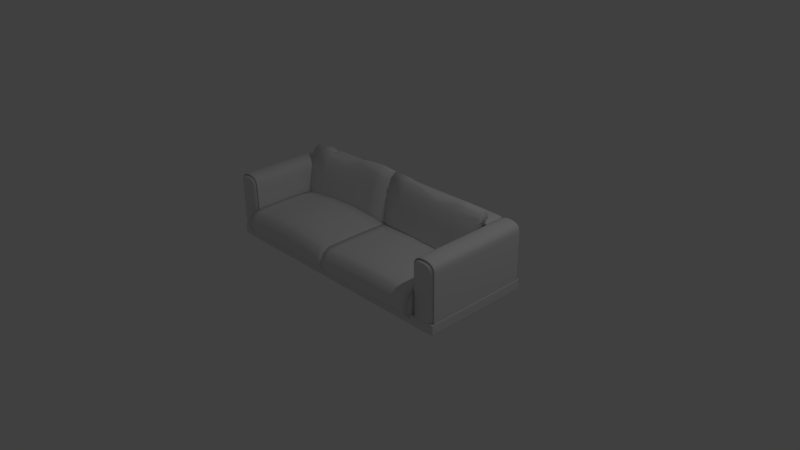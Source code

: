 # Source: Couch.blend  (saved by Blender 2.76.0; exported with 4.5.12 LTS)
import bpy
from mathutils import Matrix  # noqa: F401  (used for matrix-valued properties, if any)

bpy.ops.wm.read_factory_settings(use_empty=True)
scene = bpy.context.scene
scene.name = 'Scene'

# ---- collections
col_collection_1 = bpy.data.collections.new('Collection 1'); scene.collection.children.link(col_collection_1)
col_collection_10 = bpy.data.collections.new('Collection 10'); scene.collection.children.link(col_collection_10)

# ---- materials (node trees are filled in below, after node groups)
mat_material = bpy.data.materials.new('Material')
mat_material.alpha_threshold = 0.0
mat_material.use_transparent_shadow = False
mat_material.roughness = 0.5
mat_material.line_color = (0.0, 0.0, 0.0, 1.0)

# ---- material node trees

# ---- world
world_world = bpy.data.worlds.new('World'); scene.world = world_world
world_world.color = (0.05088, 0.05088, 0.05088)
world_world.use_sun_shadow = False
world_world.sun_shadow_jitter_overblur = 0.0
world_world.cycles.sampling_method = 'MANUAL'
world_world.cycles.sample_map_resolution = 256

# ---- cameras
cam_camera = bpy.data.cameras.new('Camera')
cam_camera.clip_end = 100.0
cam_camera.lens = 35.0
cam_camera.sensor_width = 32.0
cam_camera.sensor_height = 18.0
cam_camera.ortho_scale = 7.314
cam_camera.dof.focus_distance = 0.0
cam_camera.dof.aperture_fstop = 128.0

# ---- lights
light_lamp = bpy.data.lights.new('Lamp', 'POINT')
light_lamp.transmission_factor = 0.0
light_lamp.cutoff_distance = 30.0
light_lamp.energy = 100.0
light_lamp.shadow_buffer_clip_start = 1.001
light_lamp.shadow_soft_size = 0.1
light_lamp.shadow_maximum_resolution = 0.006
light_lamp.use_absolute_resolution = True
light_lamp.cycles.use_multiple_importance_sampling = False

# ---- meshes
me_cube_011 = bpy.data.meshes.new('Cube.011')
me_cube_011.from_pydata([(-1.481, -0.7448, 0.07231), (-1.481, -0.7448, 0.8171), (-1.481, 0.7448, 0.07231), (-1.481, 0.7448, 0.8171), (-1.779, -0.7448, 0.07231), (-1.779, -0.7448, 0.8171), (-1.779, 0.7448, 0.07231), (-1.779, 0.7448, 0.8171), (-1.481, -0.7448, 0.2213), (-1.481, -0.7448, 0.3702), (-1.481, -0.7448, 0.5192), (-1.481, -0.7448, 0.6681), (-1.481, 0.7448, 0.6681), (-1.481, 0.7448, 0.5192), (-1.481, 0.7448, 0.3702), (-1.481, 0.7448, 0.2213), (-1.779, 0.7448, 0.6681), (-1.779, 0.7448, 0.5192), (-1.779, 0.7448, 0.3702), (-1.779, 0.7448, 0.2213), (-1.779, -0.7448, 0.6681), (-1.779, -0.7448, 0.5192), (-1.779, -0.7448, 0.3702), (-1.779, -0.7448, 0.2213), (-1.481, -0.7171, 0.8171), (-1.481, -0.7171, 0.07231), (-1.779, -0.7171, 0.8171), (-1.779, -0.7171, 0.07231), (-1.779, -0.7171, 0.6681), (-1.779, -0.7171, 0.5192), (-1.779, -0.7171, 0.3702), (-1.779, -0.7171, 0.2213), (-1.481, -0.7171, 0.6681), (-1.481, -0.7171, 0.5192), (-1.481, -0.7171, 0.3702), (-1.481, -0.7171, 0.2213), (-1.481, 0.717, 0.8171), (-1.779, 0.717, 0.07231), (-1.779, 0.717, 0.6681), (-1.779, 0.717, 0.5192), (-1.779, 0.717, 0.3702), (-1.779, 0.717, 0.2213), (-1.481, 0.717, 0.07231), (-1.779, 0.717, 0.8171), (-1.481, 0.717, 0.6681), (-1.481, 0.717, 0.5192), (-1.481, 0.717, 0.3702), (-1.481, 0.717, 0.2213), (-1.481, 0.7448, 0.08423), (-1.779, 0.7448, 0.08423), (-1.779, -0.7448, 0.08423), (-1.481, -0.7448, 0.08423), (-1.779, -0.7171, 0.08423), (-1.481, -0.7171, 0.08423), (-1.779, 0.717, 0.08423), (-1.481, 0.717, 0.08423)], [], [(55, 42, 2, 48), (48, 2, 6, 49), (52, 27, 4, 50), (50, 4, 0, 51), (42, 37, 6, 2), (43, 36, 3, 7), (5, 20, 11, 1), (20, 21, 10, 11), (21, 22, 9, 10), (22, 23, 8, 9), (26, 28, 20, 5), (28, 29, 21, 20), (29, 30, 22, 21), (30, 31, 23, 22), (3, 12, 16, 7), (12, 13, 17, 16), (13, 14, 18, 17), (14, 15, 19, 18), (36, 44, 12, 3), (44, 45, 13, 12), (45, 46, 14, 13), (46, 47, 15, 14), (9, 8, 35, 34), (10, 9, 34, 33), (11, 10, 33, 32), (1, 11, 32, 24), (40, 41, 31, 30), (39, 40, 30, 29), (38, 39, 29, 28), (43, 38, 28, 26), (5, 1, 24, 26), (0, 4, 27, 25), (54, 37, 27, 52), (51, 0, 25, 53), (49, 6, 37, 54), (7, 16, 38, 43), (16, 17, 39, 38), (17, 18, 40, 39), (18, 19, 41, 40), (34, 35, 47, 46), (33, 34, 46, 45), (32, 33, 45, 44), (24, 32, 44, 36), (26, 24, 36, 43), (25, 27, 37, 42), (53, 25, 42, 55), (35, 53, 55, 47), (19, 49, 54, 41), (8, 51, 53, 35), (41, 54, 52, 31), (23, 50, 51, 8), (31, 52, 50, 23), (15, 48, 49, 19), (47, 55, 48, 15)])
me_cube_011.polygons.foreach_set('use_smooth', [True] * 54)
me_cube_011.use_remesh_preserve_volume = False
me_cube_011.use_remesh_preserve_attributes = False
me_cube_011.use_mirror_vertex_groups = False
me_cube_011.update()
me_cube_010 = bpy.data.meshes.new('Cube.010')
me_cube_010.from_pydata([(-1.485, -0.6861, 0.08257), (-1.512, -0.6861, 0.7799), (-1.482, 0.6861, 0.07406), (-1.51, 0.6861, 0.7865), (-1.775, -0.6861, 0.08257), (-1.749, -0.6861, 0.7799), (-1.778, 0.6861, 0.07406), (-1.751, 0.6861, 0.7865), (-1.485, -0.6861, 0.2277), (-1.485, -0.6861, 0.3728), (-1.485, -0.6861, 0.5179), (-1.485, -0.6861, 0.663), (-1.482, 0.6861, 0.6671), (-1.482, 0.6861, 0.5188), (-1.482, 0.6861, 0.3706), (-1.482, 0.6861, 0.2223), (-1.778, 0.6861, 0.6671), (-1.778, 0.6861, 0.5188), (-1.778, 0.6861, 0.3706), (-1.778, 0.6861, 0.2223), (-1.775, -0.6861, 0.663), (-1.775, -0.6861, 0.5179), (-1.775, -0.6861, 0.3728), (-1.775, -0.6861, 0.2277), (-1.51, -0.6606, 0.7865), (-1.482, -0.6606, 0.07406), (-1.751, -0.6606, 0.7865), (-1.778, -0.6606, 0.07406), (-1.778, -0.6606, 0.6671), (-1.778, -0.6606, 0.5188), (-1.778, -0.6606, 0.3706), (-1.778, -0.6606, 0.2223), (-1.482, -0.6606, 0.6671), (-1.482, -0.6606, 0.5188), (-1.482, -0.6606, 0.3706), (-1.482, -0.6606, 0.2223), (-1.51, 0.6605, 0.7865), (-1.778, 0.6605, 0.07406), (-1.778, 0.6605, 0.6671), (-1.778, 0.6605, 0.5188), (-1.778, 0.6605, 0.3706), (-1.778, 0.6605, 0.2223), (-1.482, 0.6605, 0.07406), (-1.751, 0.6605, 0.7865), (-1.482, 0.6605, 0.6671), (-1.482, 0.6605, 0.5188), (-1.482, 0.6605, 0.3706), (-1.482, 0.6605, 0.2223), (-1.482, 0.6861, 0.08592), (-1.778, 0.6861, 0.08592), (-1.775, -0.6861, 0.09418), (-1.485, -0.6861, 0.09418), (-1.778, -0.6606, 0.08592), (-1.482, -0.6606, 0.08592), (-1.778, 0.6605, 0.08592), (-1.482, 0.6605, 0.08592), (-1.581, 0.6861, 0.8154), (-1.679, 0.6861, 0.8154), (-1.678, -0.6861, 0.8082), (-1.582, -0.6861, 0.8082), (-1.679, -0.6606, 0.8154), (-1.581, -0.6606, 0.8154), (-1.679, 0.6605, 0.8154), (-1.581, 0.6605, 0.8154), (-1.778, 0.6861, 0.7412), (-1.775, -0.6861, 0.7356), (-1.778, -0.6606, 0.7412), (-1.778, 0.6605, 0.7412), (-1.485, -0.6861, 0.7356), (-1.482, 0.6861, 0.7412), (-1.482, -0.6606, 0.7412), (-1.482, 0.6605, 0.7412), (-1.482, 0.3963, 0.07406), (-1.482, 0.1321, 0.07406), (-1.482, -0.1321, 0.07406), (-1.482, -0.3964, 0.07406), (-1.751, 0.3963, 0.7865), (-1.751, 0.1321, 0.7865), (-1.751, -0.1321, 0.7865), (-1.751, -0.3964, 0.7865), (-1.482, 0.3963, 0.6671), (-1.482, 0.1321, 0.6671), (-1.482, -0.1321, 0.6671), (-1.482, -0.3964, 0.6671), (-1.482, 0.3963, 0.5188), (-1.482, 0.1321, 0.5188), (-1.482, -0.1321, 0.5188), (-1.482, -0.3964, 0.5188), (-1.482, 0.3963, 0.3706), (-1.482, 0.1321, 0.3706), (-1.482, -0.1321, 0.3706), (-1.482, -0.3964, 0.3706), (-1.482, 0.3963, 0.2223), (-1.482, 0.1321, 0.2223), (-1.482, -0.1321, 0.2223), (-1.482, -0.3964, 0.2223), (-1.51, -0.3964, 0.7865), (-1.51, -0.1321, 0.7865), (-1.51, 0.1321, 0.7865), (-1.51, 0.3963, 0.7865), (-1.778, -0.3964, 0.07406), (-1.778, -0.1321, 0.07406), (-1.778, 0.1321, 0.07406), (-1.778, 0.3963, 0.07406), (-1.778, -0.3964, 0.6671), (-1.778, -0.1321, 0.6671), (-1.778, 0.1321, 0.6671), (-1.778, 0.3963, 0.6671), (-1.778, -0.3964, 0.5188), (-1.778, -0.1321, 0.5188), (-1.778, 0.1321, 0.5188), (-1.778, 0.3963, 0.5188), (-1.778, -0.3964, 0.3706), (-1.778, -0.1321, 0.3706), (-1.778, 0.1321, 0.3706), (-1.778, 0.3963, 0.3706), (-1.778, -0.3964, 0.2223), (-1.778, -0.1321, 0.2223), (-1.778, 0.1321, 0.2223), (-1.778, 0.3963, 0.2223), (-1.482, 0.3963, 0.08592), (-1.482, 0.1321, 0.08592), (-1.482, -0.1321, 0.08592), (-1.482, -0.3964, 0.08592), (-1.778, -0.3964, 0.08592), (-1.778, -0.1321, 0.08592), (-1.778, 0.1321, 0.08592), (-1.778, 0.3963, 0.08592), (-1.679, 0.3963, 0.8154), (-1.679, 0.1321, 0.8154), (-1.679, -0.1321, 0.8154), (-1.679, -0.3964, 0.8154), (-1.581, 0.3963, 0.8154), (-1.581, 0.1321, 0.8154), (-1.581, -0.1321, 0.8154), (-1.581, -0.3964, 0.8154), (-1.778, -0.3964, 0.7412), (-1.778, -0.1321, 0.7412), (-1.778, 0.1321, 0.7412), (-1.778, 0.3963, 0.7412), (-1.482, 0.3963, 0.7412), (-1.482, 0.1321, 0.7412), (-1.482, -0.1321, 0.7412), (-1.482, -0.3964, 0.7412), (-1.475, -0.7196, 0.7542), (-1.504, -0.7196, 0.8017), (-1.504, 0.6928, 0.8017), (-1.504, 0.7196, 0.8017), (-1.475, 0.7196, 0.06688), (-1.475, 0.7196, 0.05444), (-1.475, -0.6929, 0.05444), (-1.475, -0.7196, 0.05444), (-1.682, 0.7196, 0.8319), (-1.757, 0.7196, 0.8017), (-1.786, 0.7196, 0.06688), (-1.786, 0.7196, 0.05444), (-1.757, -0.6929, 0.8017), (-1.757, -0.7196, 0.8017), (-1.786, -0.7196, 0.06688), (-1.786, -0.7196, 0.05444), (-1.786, 0.6928, 0.05444), (-1.578, -0.7196, 0.8319), (-1.475, -0.7196, 0.06688), (-1.475, -0.7196, 0.2099), (-1.475, -0.7196, 0.3654), (-1.475, -0.7196, 0.5209), (-1.475, -0.7196, 0.6764), (-1.475, 0.7196, 0.7542), (-1.475, 0.7196, 0.6764), (-1.475, 0.7196, 0.5209), (-1.475, 0.7196, 0.3654), (-1.475, 0.7196, 0.2099), (-1.786, 0.7196, 0.7542), (-1.786, 0.7196, 0.6764), (-1.786, 0.7196, 0.5209), (-1.786, 0.7196, 0.3654), (-1.786, 0.7196, 0.2099), (-1.786, -0.7196, 0.7542), (-1.786, -0.7196, 0.6764), (-1.786, -0.7196, 0.5209), (-1.786, -0.7196, 0.3654), (-1.786, -0.7196, 0.2099), (-1.786, 0.6928, 0.6764), (-1.786, 0.6928, 0.5209), (-1.786, 0.6928, 0.3654), (-1.786, 0.6928, 0.2099), (-1.475, -0.6929, 0.6764), (-1.475, -0.6929, 0.5209), (-1.475, -0.6929, 0.3654), (-1.475, -0.6929, 0.2099), (-1.504, -0.6929, 0.8017), (-1.475, -0.4157, 0.05444), (-1.757, -0.4157, 0.8017), (-1.786, -0.6929, 0.05444), (-1.786, -0.6929, 0.6764), (-1.786, -0.6929, 0.5209), (-1.786, -0.6929, 0.3654), (-1.786, -0.6929, 0.2099), (-1.475, -0.4157, 0.6764), (-1.475, -0.4157, 0.5209), (-1.475, -0.4157, 0.3654), (-1.475, -0.4157, 0.2099), (-1.475, -0.6929, 0.7542), (-1.786, -0.6929, 0.7542), (-1.578, -0.6929, 0.8319), (-1.786, -0.6929, 0.06688), (-1.475, -0.6929, 0.06688), (-1.504, 0.4157, 0.8017), (-1.786, 0.4157, 0.05444), (-1.786, 0.4157, 0.6764), (-1.786, 0.4157, 0.5209), (-1.786, 0.4157, 0.3654), (-1.786, 0.4157, 0.2099), (-1.475, 0.6928, 0.05444), (-1.757, 0.6928, 0.8017), (-1.475, 0.6928, 0.6764), (-1.475, 0.6928, 0.5209), (-1.475, 0.6928, 0.3654), (-1.475, 0.6928, 0.2099), (-1.786, 0.6928, 0.06688), (-1.786, 0.6928, 0.7542), (-1.475, 0.6928, 0.7542), (-1.578, 0.6928, 0.8319), (-1.475, 0.6928, 0.06688), (-1.475, -0.4157, 0.06688), (-1.786, 0.4157, 0.06688), (-1.578, 0.7196, 0.8319), (-1.682, -0.7196, 0.8319), (-1.682, -0.6929, 0.8319), (-1.682, 0.6928, 0.8319), (-1.682, -0.4157, 0.8319), (-1.578, -0.4157, 0.8319), (-1.786, 0.4157, 0.7542), (-1.475, -0.4157, 0.7542), (-1.475, 0.4157, 0.05444), (-1.475, 0.1385, 0.05444), (-1.475, -0.1386, 0.05444), (-1.757, 0.4157, 0.8017), (-1.757, 0.1385, 0.8017), (-1.757, -0.1386, 0.8017), (-1.475, 0.4157, 0.6764), (-1.475, 0.1385, 0.6764), (-1.475, -0.1386, 0.6764), (-1.475, 0.4157, 0.5209), (-1.475, 0.1385, 0.5209), (-1.475, -0.1386, 0.5209), (-1.475, 0.4157, 0.3654), (-1.475, 0.1385, 0.3654), (-1.475, -0.1386, 0.3654), (-1.475, 0.4157, 0.2099), (-1.475, 0.1385, 0.2099), (-1.475, -0.1386, 0.2099), (-1.504, -0.4157, 0.8017), (-1.504, -0.1386, 0.8017), (-1.504, 0.1385, 0.8017), (-1.786, -0.4157, 0.05444), (-1.786, -0.1386, 0.05444), (-1.786, 0.1385, 0.05444), (-1.786, -0.4157, 0.6764), (-1.786, -0.1386, 0.6764), (-1.786, 0.1385, 0.6764), (-1.786, -0.4157, 0.5209), (-1.786, -0.1386, 0.5209), (-1.786, 0.1385, 0.5209), (-1.786, -0.4157, 0.3654), (-1.786, -0.1386, 0.3654), (-1.786, 0.1385, 0.3654), (-1.786, -0.4157, 0.2099), (-1.786, -0.1386, 0.2099), (-1.786, 0.1385, 0.2099), (-1.475, 0.4157, 0.06688), (-1.475, 0.1385, 0.06688), (-1.475, -0.1386, 0.06688), (-1.786, -0.4157, 0.06688), (-1.786, -0.1386, 0.06688), (-1.786, 0.1385, 0.06688), (-1.682, 0.4157, 0.8319), (-1.682, 0.1385, 0.8319), (-1.682, -0.1386, 0.8319), (-1.578, 0.4157, 0.8319), (-1.578, 0.1385, 0.8319), (-1.578, -0.1386, 0.8319), (-1.786, -0.4157, 0.7542), (-1.786, -0.1386, 0.7542), (-1.786, 0.1385, 0.7542), (-1.475, 0.4157, 0.7542), (-1.475, 0.1385, 0.7542), (-1.475, -0.1386, 0.7542)], [], [(55, 48, 2, 42), (52, 50, 4, 27), (63, 56, 3, 36), (66, 65, 20, 28), (28, 20, 21, 29), (29, 21, 22, 30), (30, 22, 23, 31), (71, 69, 12, 44), (44, 12, 13, 45), (45, 13, 14, 46), (46, 14, 15, 47), (9, 34, 35, 8), (10, 33, 34, 9), (11, 32, 33, 10), (68, 70, 32, 11), (112, 30, 31, 116), (108, 29, 30, 112), (104, 28, 29, 108), (136, 66, 28, 104), (59, 61, 24, 1), (124, 52, 27, 100), (51, 53, 25, 0), (49, 54, 37, 6), (64, 67, 38, 16), (16, 38, 39, 17), (17, 39, 40, 18), (18, 40, 41, 19), (88, 46, 47, 92), (84, 45, 46, 88), (80, 44, 45, 84), (140, 71, 44, 80), (132, 63, 36, 99), (120, 55, 42, 72), (92, 47, 55, 120), (19, 41, 54, 49), (8, 35, 53, 51), (116, 31, 52, 124), (31, 23, 50, 52), (47, 15, 48, 55), (76, 43, 62, 128), (128, 62, 63, 132), (5, 26, 60, 58), (58, 60, 61, 59), (43, 7, 57, 62), (62, 57, 56, 63), (7, 43, 67, 64), (79, 26, 66, 136), (26, 5, 65, 66), (99, 36, 71, 140), (1, 24, 70, 68), (36, 3, 69, 71), (24, 96, 143, 70), (96, 97, 142, 143), (97, 98, 141, 142), (98, 99, 140, 141), (43, 76, 139, 67), (76, 77, 138, 139), (77, 78, 137, 138), (78, 79, 136, 137), (60, 131, 135, 61), (131, 130, 134, 135), (130, 129, 133, 134), (129, 128, 132, 133), (26, 79, 131, 60), (79, 78, 130, 131), (78, 77, 129, 130), (77, 76, 128, 129), (41, 119, 127, 54), (119, 118, 126, 127), (118, 117, 125, 126), (117, 116, 124, 125), (35, 95, 123, 53), (95, 94, 122, 123), (94, 93, 121, 122), (93, 92, 120, 121), (53, 123, 75, 25), (123, 122, 74, 75), (122, 121, 73, 74), (121, 120, 72, 73), (61, 135, 96, 24), (135, 134, 97, 96), (134, 133, 98, 97), (133, 132, 99, 98), (70, 143, 83, 32), (143, 142, 82, 83), (142, 141, 81, 82), (141, 140, 80, 81), (32, 83, 87, 33), (83, 82, 86, 87), (82, 81, 85, 86), (81, 80, 84, 85), (33, 87, 91, 34), (87, 86, 90, 91), (86, 85, 89, 90), (85, 84, 88, 89), (34, 91, 95, 35), (91, 90, 94, 95), (90, 89, 93, 94), (89, 88, 92, 93), (54, 127, 103, 37), (127, 126, 102, 103), (126, 125, 101, 102), (125, 124, 100, 101), (67, 139, 107, 38), (139, 138, 106, 107), (138, 137, 105, 106), (137, 136, 104, 105), (38, 107, 111, 39), (107, 106, 110, 111), (106, 105, 109, 110), (105, 104, 108, 109), (39, 111, 115, 40), (111, 110, 114, 115), (110, 109, 113, 114), (109, 108, 112, 113), (40, 115, 119, 41), (115, 114, 118, 119), (114, 113, 117, 118), (113, 112, 116, 117), (223, 213, 149, 148), (205, 193, 159, 158), (222, 146, 147, 226), (203, 194, 178, 177), (194, 195, 179, 178), (195, 196, 180, 179), (196, 197, 181, 180), (221, 215, 168, 167), (215, 216, 169, 168), (216, 217, 170, 169), (217, 218, 171, 170), (164, 163, 189, 188), (165, 164, 188, 187), (166, 165, 187, 186), (144, 166, 186, 202), (264, 267, 197, 196), (261, 264, 196, 195), (258, 261, 195, 194), (282, 258, 194, 203), (161, 145, 190, 204), (273, 255, 193, 205), (162, 151, 150, 206), (154, 155, 160, 219), (172, 173, 182, 220), (173, 174, 183, 182), (174, 175, 184, 183), (175, 176, 185, 184), (246, 249, 218, 217), (243, 246, 217, 216), (240, 243, 216, 215), (285, 240, 215, 221), (279, 207, 146, 222), (270, 234, 213, 223), (249, 270, 223, 218), (176, 154, 219, 185), (163, 162, 206, 189), (267, 273, 205, 197), (197, 205, 158, 181), (218, 223, 148, 171), (237, 276, 229, 214), (276, 279, 222, 229), (157, 227, 228, 156), (227, 161, 204, 228), (214, 229, 152, 153), (229, 222, 226, 152), (153, 172, 220, 214), (192, 282, 203, 156), (156, 203, 177, 157), (207, 285, 221, 146), (145, 144, 202, 190), (146, 221, 167, 147), (190, 202, 233, 252), (252, 233, 287, 253), (253, 287, 286, 254), (254, 286, 285, 207), (214, 220, 232, 237), (237, 232, 284, 238), (238, 284, 283, 239), (239, 283, 282, 192), (228, 204, 231, 230), (230, 231, 281, 278), (278, 281, 280, 277), (277, 280, 279, 276), (156, 228, 230, 192), (192, 230, 278, 239), (239, 278, 277, 238), (238, 277, 276, 237), (185, 219, 225, 212), (212, 225, 275, 269), (269, 275, 274, 268), (268, 274, 273, 267), (189, 206, 224, 201), (201, 224, 272, 251), (251, 272, 271, 250), (250, 271, 270, 249), (206, 150, 191, 224), (224, 191, 236, 272), (272, 236, 235, 271), (271, 235, 234, 270), (204, 190, 252, 231), (231, 252, 253, 281), (281, 253, 254, 280), (280, 254, 207, 279), (202, 186, 198, 233), (233, 198, 242, 287), (287, 242, 241, 286), (286, 241, 240, 285), (186, 187, 199, 198), (198, 199, 245, 242), (242, 245, 244, 241), (241, 244, 243, 240), (187, 188, 200, 199), (199, 200, 248, 245), (245, 248, 247, 244), (244, 247, 246, 243), (188, 189, 201, 200), (200, 201, 251, 248), (248, 251, 250, 247), (247, 250, 249, 246), (219, 160, 208, 225), (225, 208, 257, 275), (275, 257, 256, 274), (274, 256, 255, 273), (220, 182, 209, 232), (232, 209, 260, 284), (284, 260, 259, 283), (283, 259, 258, 282), (182, 183, 210, 209), (209, 210, 263, 260), (260, 263, 262, 259), (259, 262, 261, 258), (183, 184, 211, 210), (210, 211, 266, 263), (263, 266, 265, 262), (262, 265, 264, 261), (184, 185, 212, 211), (211, 212, 269, 266), (266, 269, 268, 265), (265, 268, 267, 264), (6, 155, 154, 49), (102, 257, 208, 103), (17, 174, 173, 16), (18, 175, 174, 17), (50, 158, 159, 4), (19, 176, 175, 18), (11, 166, 144, 68), (37, 160, 155, 6), (75, 191, 150, 25), (65, 177, 178, 20), (3, 147, 167, 69), (1, 145, 161, 59), (2, 149, 213, 42), (20, 178, 179, 21), (51, 162, 163, 8), (4, 159, 193, 27), (21, 179, 180, 22), (8, 163, 164, 9), (22, 180, 181, 23), (9, 164, 165, 10), (15, 171, 148, 48), (10, 165, 166, 11), (68, 144, 145, 1), (56, 226, 147, 3), (49, 154, 176, 19), (69, 167, 168, 12), (64, 172, 153, 7), (57, 152, 226, 56), (42, 213, 234, 72), (23, 181, 158, 50), (12, 168, 169, 13), (5, 157, 177, 65), (48, 148, 149, 2), (58, 227, 157, 5), (72, 234, 235, 73), (27, 193, 255, 100), (0, 151, 162, 51), (13, 169, 170, 14), (25, 150, 151, 0), (59, 161, 227, 58), (73, 235, 236, 74), (100, 255, 256, 101), (14, 170, 171, 15), (7, 153, 152, 57), (74, 236, 191, 75), (103, 208, 160, 37), (101, 256, 257, 102), (16, 173, 172, 64)])
me_cube_010.polygons.foreach_set('use_smooth', [True] * 286)
me_cube_010.use_remesh_preserve_volume = False
me_cube_010.use_remesh_preserve_attributes = False
me_cube_010.use_mirror_vertex_groups = False
me_cube_010.update()
me_cube_009 = bpy.data.meshes.new('Cube.009')
me_cube_009.from_pydata([(1.485, -0.6861, 0.08257), (1.512, -0.6861, 0.7799), (1.482, 0.6861, 0.07406), (1.51, 0.6861, 0.7865), (1.775, -0.6861, 0.08257), (1.749, -0.6861, 0.7799), (1.778, 0.6861, 0.07406), (1.751, 0.6861, 0.7865), (1.485, -0.6861, 0.2277), (1.485, -0.6861, 0.3728), (1.485, -0.6861, 0.5179), (1.485, -0.6861, 0.663), (1.482, 0.6861, 0.6671), (1.482, 0.6861, 0.5188), (1.482, 0.6861, 0.3706), (1.482, 0.6861, 0.2223), (1.778, 0.6861, 0.6671), (1.778, 0.6861, 0.5188), (1.778, 0.6861, 0.3706), (1.778, 0.6861, 0.2223), (1.775, -0.6861, 0.663), (1.775, -0.6861, 0.5179), (1.775, -0.6861, 0.3728), (1.775, -0.6861, 0.2277), (1.51, -0.6606, 0.7865), (1.482, -0.6606, 0.07406), (1.751, -0.6606, 0.7865), (1.778, -0.6606, 0.07406), (1.778, -0.6606, 0.6671), (1.778, -0.6606, 0.5188), (1.778, -0.6606, 0.3706), (1.778, -0.6606, 0.2223), (1.482, -0.6606, 0.6671), (1.482, -0.6606, 0.5188), (1.482, -0.6606, 0.3706), (1.482, -0.6606, 0.2223), (1.51, 0.6605, 0.7865), (1.778, 0.6605, 0.07406), (1.778, 0.6605, 0.6671), (1.778, 0.6605, 0.5188), (1.778, 0.6605, 0.3706), (1.778, 0.6605, 0.2223), (1.482, 0.6605, 0.07406), (1.751, 0.6605, 0.7865), (1.482, 0.6605, 0.6671), (1.482, 0.6605, 0.5188), (1.482, 0.6605, 0.3706), (1.482, 0.6605, 0.2223), (1.482, 0.6861, 0.08592), (1.778, 0.6861, 0.08592), (1.775, -0.6861, 0.09418), (1.485, -0.6861, 0.09418), (1.778, -0.6606, 0.08592), (1.482, -0.6606, 0.08592), (1.778, 0.6605, 0.08592), (1.482, 0.6605, 0.08592), (1.581, 0.6861, 0.8154), (1.679, 0.6861, 0.8154), (1.678, -0.6861, 0.8082), (1.582, -0.6861, 0.8082), (1.679, -0.6606, 0.8154), (1.581, -0.6606, 0.8154), (1.679, 0.6605, 0.8154), (1.581, 0.6605, 0.8154), (1.778, 0.6861, 0.7412), (1.775, -0.6861, 0.7356), (1.778, -0.6606, 0.7412), (1.778, 0.6605, 0.7412), (1.485, -0.6861, 0.7356), (1.482, 0.6861, 0.7412), (1.482, -0.6606, 0.7412), (1.482, 0.6605, 0.7412), (1.482, 0.3963, 0.07406), (1.482, 0.1321, 0.07406), (1.482, -0.1321, 0.07406), (1.482, -0.3964, 0.07406), (1.751, 0.3963, 0.7865), (1.751, 0.1321, 0.7865), (1.751, -0.1321, 0.7865), (1.751, -0.3964, 0.7865), (1.482, 0.3963, 0.6671), (1.482, 0.1321, 0.6671), (1.482, -0.1321, 0.6671), (1.482, -0.3964, 0.6671), (1.482, 0.3963, 0.5188), (1.482, 0.1321, 0.5188), (1.482, -0.1321, 0.5188), (1.482, -0.3964, 0.5188), (1.482, 0.3963, 0.3706), (1.482, 0.1321, 0.3706), (1.482, -0.1321, 0.3706), (1.482, -0.3964, 0.3706), (1.482, 0.3963, 0.2223), (1.482, 0.1321, 0.2223), (1.482, -0.1321, 0.2223), (1.482, -0.3964, 0.2223), (1.51, -0.3964, 0.7865), (1.51, -0.1321, 0.7865), (1.51, 0.1321, 0.7865), (1.51, 0.3963, 0.7865), (1.778, -0.3964, 0.07406), (1.778, -0.1321, 0.07406), (1.778, 0.1321, 0.07406), (1.778, 0.3963, 0.07406), (1.778, -0.3964, 0.6671), (1.778, -0.1321, 0.6671), (1.778, 0.1321, 0.6671), (1.778, 0.3963, 0.6671), (1.778, -0.3964, 0.5188), (1.778, -0.1321, 0.5188), (1.778, 0.1321, 0.5188), (1.778, 0.3963, 0.5188), (1.778, -0.3964, 0.3706), (1.778, -0.1321, 0.3706), (1.778, 0.1321, 0.3706), (1.778, 0.3963, 0.3706), (1.778, -0.3964, 0.2223), (1.778, -0.1321, 0.2223), (1.778, 0.1321, 0.2223), (1.778, 0.3963, 0.2223), (1.482, 0.3963, 0.08592), (1.482, 0.1321, 0.08592), (1.482, -0.1321, 0.08592), (1.482, -0.3964, 0.08592), (1.778, -0.3964, 0.08592), (1.778, -0.1321, 0.08592), (1.778, 0.1321, 0.08592), (1.778, 0.3963, 0.08592), (1.679, 0.3963, 0.8154), (1.679, 0.1321, 0.8154), (1.679, -0.1321, 0.8154), (1.679, -0.3964, 0.8154), (1.581, 0.3963, 0.8154), (1.581, 0.1321, 0.8154), (1.581, -0.1321, 0.8154), (1.581, -0.3964, 0.8154), (1.778, -0.3964, 0.7412), (1.778, -0.1321, 0.7412), (1.778, 0.1321, 0.7412), (1.778, 0.3963, 0.7412), (1.482, 0.3963, 0.7412), (1.482, 0.1321, 0.7412), (1.482, -0.1321, 0.7412), (1.482, -0.3964, 0.7412), (1.475, -0.7196, 0.7542), (1.504, -0.7196, 0.8017), (1.504, 0.6928, 0.8017), (1.504, 0.7196, 0.8017), (1.475, 0.7196, 0.06688), (1.475, 0.7196, 0.05444), (1.475, -0.6929, 0.05444), (1.475, -0.7196, 0.05444), (1.682, 0.7196, 0.8319), (1.757, 0.7196, 0.8017), (1.786, 0.7196, 0.06688), (1.786, 0.7196, 0.05444), (1.757, -0.6929, 0.8017), (1.757, -0.7196, 0.8017), (1.786, -0.7196, 0.06688), (1.786, -0.7196, 0.05444), (1.786, 0.6928, 0.05444), (1.578, -0.7196, 0.8319), (1.475, -0.7196, 0.06688), (1.475, -0.7196, 0.2099), (1.475, -0.7196, 0.3654), (1.475, -0.7196, 0.5209), (1.475, -0.7196, 0.6764), (1.475, 0.7196, 0.7542), (1.475, 0.7196, 0.6764), (1.475, 0.7196, 0.5209), (1.475, 0.7196, 0.3654), (1.475, 0.7196, 0.2099), (1.786, 0.7196, 0.7542), (1.786, 0.7196, 0.6764), (1.786, 0.7196, 0.5209), (1.786, 0.7196, 0.3654), (1.786, 0.7196, 0.2099), (1.786, -0.7196, 0.7542), (1.786, -0.7196, 0.6764), (1.786, -0.7196, 0.5209), (1.786, -0.7196, 0.3654), (1.786, -0.7196, 0.2099), (1.786, 0.6928, 0.6764), (1.786, 0.6928, 0.5209), (1.786, 0.6928, 0.3654), (1.786, 0.6928, 0.2099), (1.475, -0.6929, 0.6764), (1.475, -0.6929, 0.5209), (1.475, -0.6929, 0.3654), (1.475, -0.6929, 0.2099), (1.504, -0.6929, 0.8017), (1.475, -0.4157, 0.05444), (1.757, -0.4157, 0.8017), (1.786, -0.6929, 0.05444), (1.786, -0.6929, 0.6764), (1.786, -0.6929, 0.5209), (1.786, -0.6929, 0.3654), (1.786, -0.6929, 0.2099), (1.475, -0.4157, 0.6764), (1.475, -0.4157, 0.5209), (1.475, -0.4157, 0.3654), (1.475, -0.4157, 0.2099), (1.475, -0.6929, 0.7542), (1.786, -0.6929, 0.7542), (1.578, -0.6929, 0.8319), (1.786, -0.6929, 0.06688), (1.475, -0.6929, 0.06688), (1.504, 0.4157, 0.8017), (1.786, 0.4157, 0.05444), (1.786, 0.4157, 0.6764), (1.786, 0.4157, 0.5209), (1.786, 0.4157, 0.3654), (1.786, 0.4157, 0.2099), (1.475, 0.6928, 0.05444), (1.757, 0.6928, 0.8017), (1.475, 0.6928, 0.6764), (1.475, 0.6928, 0.5209), (1.475, 0.6928, 0.3654), (1.475, 0.6928, 0.2099), (1.786, 0.6928, 0.06688), (1.786, 0.6928, 0.7542), (1.475, 0.6928, 0.7542), (1.578, 0.6928, 0.8319), (1.475, 0.6928, 0.06688), (1.475, -0.4157, 0.06688), (1.786, 0.4157, 0.06688), (1.578, 0.7196, 0.8319), (1.682, -0.7196, 0.8319), (1.682, -0.6929, 0.8319), (1.682, 0.6928, 0.8319), (1.682, -0.4157, 0.8319), (1.578, -0.4157, 0.8319), (1.786, 0.4157, 0.7542), (1.475, -0.4157, 0.7542), (1.475, 0.4157, 0.05444), (1.475, 0.1385, 0.05444), (1.475, -0.1386, 0.05444), (1.757, 0.4157, 0.8017), (1.757, 0.1385, 0.8017), (1.757, -0.1386, 0.8017), (1.475, 0.4157, 0.6764), (1.475, 0.1385, 0.6764), (1.475, -0.1386, 0.6764), (1.475, 0.4157, 0.5209), (1.475, 0.1385, 0.5209), (1.475, -0.1386, 0.5209), (1.475, 0.4157, 0.3654), (1.475, 0.1385, 0.3654), (1.475, -0.1386, 0.3654), (1.475, 0.4157, 0.2099), (1.475, 0.1385, 0.2099), (1.475, -0.1386, 0.2099), (1.504, -0.4157, 0.8017), (1.504, -0.1386, 0.8017), (1.504, 0.1385, 0.8017), (1.786, -0.4157, 0.05444), (1.786, -0.1386, 0.05444), (1.786, 0.1385, 0.05444), (1.786, -0.4157, 0.6764), (1.786, -0.1386, 0.6764), (1.786, 0.1385, 0.6764), (1.786, -0.4157, 0.5209), (1.786, -0.1386, 0.5209), (1.786, 0.1385, 0.5209), (1.786, -0.4157, 0.3654), (1.786, -0.1386, 0.3654), (1.786, 0.1385, 0.3654), (1.786, -0.4157, 0.2099), (1.786, -0.1386, 0.2099), (1.786, 0.1385, 0.2099), (1.475, 0.4157, 0.06688), (1.475, 0.1385, 0.06688), (1.475, -0.1386, 0.06688), (1.786, -0.4157, 0.06688), (1.786, -0.1386, 0.06688), (1.786, 0.1385, 0.06688), (1.682, 0.4157, 0.8319), (1.682, 0.1385, 0.8319), (1.682, -0.1386, 0.8319), (1.578, 0.4157, 0.8319), (1.578, 0.1385, 0.8319), (1.578, -0.1386, 0.8319), (1.786, -0.4157, 0.7542), (1.786, -0.1386, 0.7542), (1.786, 0.1385, 0.7542), (1.475, 0.4157, 0.7542), (1.475, 0.1385, 0.7542), (1.475, -0.1386, 0.7542)], [], [(55, 42, 2, 48), (52, 27, 4, 50), (63, 36, 3, 56), (66, 28, 20, 65), (28, 29, 21, 20), (29, 30, 22, 21), (30, 31, 23, 22), (71, 44, 12, 69), (44, 45, 13, 12), (45, 46, 14, 13), (46, 47, 15, 14), (9, 8, 35, 34), (10, 9, 34, 33), (11, 10, 33, 32), (68, 11, 32, 70), (112, 116, 31, 30), (108, 112, 30, 29), (104, 108, 29, 28), (136, 104, 28, 66), (59, 1, 24, 61), (124, 100, 27, 52), (51, 0, 25, 53), (49, 6, 37, 54), (64, 16, 38, 67), (16, 17, 39, 38), (17, 18, 40, 39), (18, 19, 41, 40), (88, 92, 47, 46), (84, 88, 46, 45), (80, 84, 45, 44), (140, 80, 44, 71), (132, 99, 36, 63), (120, 72, 42, 55), (92, 120, 55, 47), (19, 49, 54, 41), (8, 51, 53, 35), (116, 124, 52, 31), (31, 52, 50, 23), (47, 55, 48, 15), (76, 128, 62, 43), (128, 132, 63, 62), (5, 58, 60, 26), (58, 59, 61, 60), (43, 62, 57, 7), (62, 63, 56, 57), (7, 64, 67, 43), (79, 136, 66, 26), (26, 66, 65, 5), (99, 140, 71, 36), (1, 68, 70, 24), (36, 71, 69, 3), (24, 70, 143, 96), (96, 143, 142, 97), (97, 142, 141, 98), (98, 141, 140, 99), (43, 67, 139, 76), (76, 139, 138, 77), (77, 138, 137, 78), (78, 137, 136, 79), (60, 61, 135, 131), (131, 135, 134, 130), (130, 134, 133, 129), (129, 133, 132, 128), (26, 60, 131, 79), (79, 131, 130, 78), (78, 130, 129, 77), (77, 129, 128, 76), (41, 54, 127, 119), (119, 127, 126, 118), (118, 126, 125, 117), (117, 125, 124, 116), (35, 53, 123, 95), (95, 123, 122, 94), (94, 122, 121, 93), (93, 121, 120, 92), (53, 25, 75, 123), (123, 75, 74, 122), (122, 74, 73, 121), (121, 73, 72, 120), (61, 24, 96, 135), (135, 96, 97, 134), (134, 97, 98, 133), (133, 98, 99, 132), (70, 32, 83, 143), (143, 83, 82, 142), (142, 82, 81, 141), (141, 81, 80, 140), (32, 33, 87, 83), (83, 87, 86, 82), (82, 86, 85, 81), (81, 85, 84, 80), (33, 34, 91, 87), (87, 91, 90, 86), (86, 90, 89, 85), (85, 89, 88, 84), (34, 35, 95, 91), (91, 95, 94, 90), (90, 94, 93, 89), (89, 93, 92, 88), (54, 37, 103, 127), (127, 103, 102, 126), (126, 102, 101, 125), (125, 101, 100, 124), (67, 38, 107, 139), (139, 107, 106, 138), (138, 106, 105, 137), (137, 105, 104, 136), (38, 39, 111, 107), (107, 111, 110, 106), (106, 110, 109, 105), (105, 109, 108, 104), (39, 40, 115, 111), (111, 115, 114, 110), (110, 114, 113, 109), (109, 113, 112, 108), (40, 41, 119, 115), (115, 119, 118, 114), (114, 118, 117, 113), (113, 117, 116, 112), (223, 148, 149, 213), (205, 158, 159, 193), (222, 226, 147, 146), (203, 177, 178, 194), (194, 178, 179, 195), (195, 179, 180, 196), (196, 180, 181, 197), (221, 167, 168, 215), (215, 168, 169, 216), (216, 169, 170, 217), (217, 170, 171, 218), (164, 188, 189, 163), (165, 187, 188, 164), (166, 186, 187, 165), (144, 202, 186, 166), (264, 196, 197, 267), (261, 195, 196, 264), (258, 194, 195, 261), (282, 203, 194, 258), (161, 204, 190, 145), (273, 205, 193, 255), (162, 206, 150, 151), (154, 219, 160, 155), (172, 220, 182, 173), (173, 182, 183, 174), (174, 183, 184, 175), (175, 184, 185, 176), (246, 217, 218, 249), (243, 216, 217, 246), (240, 215, 216, 243), (285, 221, 215, 240), (279, 222, 146, 207), (270, 223, 213, 234), (249, 218, 223, 270), (176, 185, 219, 154), (163, 189, 206, 162), (267, 197, 205, 273), (197, 181, 158, 205), (218, 171, 148, 223), (237, 214, 229, 276), (276, 229, 222, 279), (157, 156, 228, 227), (227, 228, 204, 161), (214, 153, 152, 229), (229, 152, 226, 222), (153, 214, 220, 172), (192, 156, 203, 282), (156, 157, 177, 203), (207, 146, 221, 285), (145, 190, 202, 144), (146, 147, 167, 221), (190, 252, 233, 202), (252, 253, 287, 233), (253, 254, 286, 287), (254, 207, 285, 286), (214, 237, 232, 220), (237, 238, 284, 232), (238, 239, 283, 284), (239, 192, 282, 283), (228, 230, 231, 204), (230, 278, 281, 231), (278, 277, 280, 281), (277, 276, 279, 280), (156, 192, 230, 228), (192, 239, 278, 230), (239, 238, 277, 278), (238, 237, 276, 277), (185, 212, 225, 219), (212, 269, 275, 225), (269, 268, 274, 275), (268, 267, 273, 274), (189, 201, 224, 206), (201, 251, 272, 224), (251, 250, 271, 272), (250, 249, 270, 271), (206, 224, 191, 150), (224, 272, 236, 191), (272, 271, 235, 236), (271, 270, 234, 235), (204, 231, 252, 190), (231, 281, 253, 252), (281, 280, 254, 253), (280, 279, 207, 254), (202, 233, 198, 186), (233, 287, 242, 198), (287, 286, 241, 242), (286, 285, 240, 241), (186, 198, 199, 187), (198, 242, 245, 199), (242, 241, 244, 245), (241, 240, 243, 244), (187, 199, 200, 188), (199, 245, 248, 200), (245, 244, 247, 248), (244, 243, 246, 247), (188, 200, 201, 189), (200, 248, 251, 201), (248, 247, 250, 251), (247, 246, 249, 250), (219, 225, 208, 160), (225, 275, 257, 208), (275, 274, 256, 257), (274, 273, 255, 256), (220, 232, 209, 182), (232, 284, 260, 209), (284, 283, 259, 260), (283, 282, 258, 259), (182, 209, 210, 183), (209, 260, 263, 210), (260, 259, 262, 263), (259, 258, 261, 262), (183, 210, 211, 184), (210, 263, 266, 211), (263, 262, 265, 266), (262, 261, 264, 265), (184, 211, 212, 185), (211, 266, 269, 212), (266, 265, 268, 269), (265, 264, 267, 268), (6, 49, 154, 155), (102, 103, 208, 257), (17, 16, 173, 174), (18, 17, 174, 175), (50, 4, 159, 158), (19, 18, 175, 176), (11, 68, 144, 166), (37, 6, 155, 160), (75, 25, 150, 191), (65, 20, 178, 177), (3, 69, 167, 147), (1, 59, 161, 145), (2, 42, 213, 149), (20, 21, 179, 178), (51, 8, 163, 162), (4, 27, 193, 159), (21, 22, 180, 179), (8, 9, 164, 163), (22, 23, 181, 180), (9, 10, 165, 164), (15, 48, 148, 171), (10, 11, 166, 165), (68, 1, 145, 144), (56, 3, 147, 226), (49, 19, 176, 154), (69, 12, 168, 167), (64, 7, 153, 172), (57, 56, 226, 152), (42, 72, 234, 213), (23, 50, 158, 181), (12, 13, 169, 168), (5, 65, 177, 157), (48, 2, 149, 148), (58, 5, 157, 227), (72, 73, 235, 234), (27, 100, 255, 193), (0, 51, 162, 151), (13, 14, 170, 169), (25, 0, 151, 150), (59, 58, 227, 161), (73, 74, 236, 235), (100, 101, 256, 255), (14, 15, 171, 170), (7, 57, 152, 153), (74, 75, 191, 236), (103, 37, 160, 208), (101, 102, 257, 256), (16, 64, 172, 173)])
me_cube_009.polygons.foreach_set('use_smooth', [True] * 286)
me_cube_009.use_remesh_preserve_volume = False
me_cube_009.use_remesh_preserve_attributes = False
me_cube_009.use_mirror_vertex_groups = False
me_cube_009.update()
me_cube_006 = bpy.data.meshes.new('Cube.006')
me_cube_006.from_pydata([(0.002519, -0.8122, 0.08501), (0.002519, -0.8122, 0.3203), (0.002519, 0.1928, 0.08219), (0.002519, 0.1927, 0.3775), (-1.496, -0.8094, 0.0531), (-1.496, -0.8094, 0.3457), (-1.473, 0.1928, 0.08219), (-1.473, 0.1928, 0.3752), (-0.2948, 0.1928, 0.3983), (-0.5893, 0.1928, 0.4154), (-0.8838, 0.1928, 0.4154), (-1.178, 0.1928, 0.3983), (-1.178, 0.1928, 0.09391), (-0.8838, 0.1928, 0.106), (-0.5893, 0.1928, 0.106), (-0.2948, 0.1928, 0.09391), (-1.178, -0.8094, 0.3684), (-0.8838, -0.8094, 0.3852), (-0.5893, -0.8094, 0.3852), (-0.2948, -0.8094, 0.3684), (-0.2948, -0.8094, 0.0625), (-0.5893, -0.8094, 0.07336), (-0.8838, -0.8094, 0.07336), (-1.178, -0.8094, 0.0625), (0.002519, -0.8639, 0.1402), (0.002519, -0.8639, 0.2284), (0.002519, 0.1927, 0.2821), (0.002519, 0.1928, 0.1797), (-1.473, 0.1928, 0.2775), (-1.473, 0.1928, 0.1797), (-1.495, -0.8666, 0.2321), (-1.495, -0.8666, 0.1345), (-1.178, -0.8666, 0.2451), (-1.178, -0.8666, 0.1436), (-0.8838, -0.8666, 0.2578), (-0.8838, -0.8666, 0.1543), (-0.5893, -0.8666, 0.2578), (-0.5893, -0.8666, 0.1543), (-0.2948, -0.8666, 0.2451), (-0.2948, -0.8666, 0.1436), (-0.2948, 0.1928, 0.2992), (-0.2948, 0.1928, 0.1974), (-0.5893, 0.1928, 0.3158), (-0.5893, 0.1928, 0.2122), (-0.8838, 0.1928, 0.3158), (-0.8838, 0.1928, 0.2122), (-1.178, 0.1928, 0.2992), (-1.178, 0.1928, 0.1974), (0.002519, -0.605, 0.3833), (0.002519, -0.4056, 0.3869), (0.002519, -0.2061, 0.3869), (0.002519, -0.00669, 0.3833), (0.002519, -0.006662, 0.08347), (0.002519, -0.2061, 0.08526), (0.002519, -0.4055, 0.08526), (0.002519, -0.605, 0.08347), (-1.473, -0.006662, 0.3811), (-1.473, -0.2061, 0.3848), (-1.473, -0.4055, 0.3848), (-1.473, -0.605, 0.3811), (-1.473, -0.605, 0.08359), (-1.473, -0.4055, 0.08545), (-1.473, -0.2061, 0.08545), (-1.473, -0.006662, 0.08359), (-1.178, -0.006662, 0.4235), (-1.178, -0.2061, 0.4347), (-1.178, -0.4055, 0.4347), (-1.178, -0.605, 0.4235), (-0.8838, -0.006662, 0.4503), (-0.8838, -0.2061, 0.4667), (-0.8838, -0.4055, 0.4667), (-0.8838, -0.605, 0.4503), (-0.5893, -0.006662, 0.4503), (-0.5893, -0.2061, 0.4667), (-0.5893, -0.4055, 0.4667), (-0.5893, -0.605, 0.4503), (-0.2948, -0.006662, 0.4235), (-0.2948, -0.2061, 0.4347), (-0.2948, -0.4055, 0.4347), (-0.2948, -0.605, 0.4235), (-0.2948, -0.006662, 0.1118), (-0.2948, -0.2061, 0.1199), (-0.2948, -0.4055, 0.1199), (-0.2948, -0.605, 0.1118), (-0.5893, -0.006662, 0.1312), (-0.5893, -0.2061, 0.1425), (-0.5893, -0.4055, 0.1425), (-0.5893, -0.605, 0.1312), (-0.8838, -0.006662, 0.1312), (-0.8838, -0.2061, 0.1425), (-0.8838, -0.4055, 0.1425), (-0.8838, -0.605, 0.1312), (-1.178, -0.006662, 0.1118), (-1.178, -0.2061, 0.1199), (-1.178, -0.4055, 0.1199), (-1.178, -0.605, 0.1118), (-1.473, -0.605, 0.2829), (-1.473, -0.4055, 0.2863), (-1.473, -0.2061, 0.2863), (-1.473, -0.006662, 0.2829), (-1.473, -0.605, 0.1834), (-1.473, -0.4055, 0.1862), (-1.473, -0.2061, 0.1862), (-1.473, -0.006662, 0.1834), (0.002519, -0.00669, 0.2873), (0.002519, -0.2061, 0.2907), (0.002519, -0.4056, 0.2907), (0.002519, -0.605, 0.2873), (0.002519, -0.006662, 0.1832), (0.002519, -0.2061, 0.186), (0.002519, -0.4055, 0.186), (0.002519, -0.605, 0.1832), (0.002519, -0.7353, 0.0812), (-1.473, -0.7353, 0.3758), (0.002519, -0.7358, 0.2745), (-1.178, -0.7353, 0.4066), (-0.8838, -0.7353, 0.4273), (-0.5893, -0.7353, 0.4273), (-0.2948, -0.7353, 0.4066), (-0.2948, -0.7353, 0.09924), (-0.5893, -0.7353, 0.1141), (-0.8838, -0.7353, 0.1141), (-1.178, -0.7353, 0.09924), (-1.473, -0.7353, 0.0812), (0.002519, -0.7358, 0.1712), (0.002519, -0.7353, 0.3781), (-1.473, -0.7358, 0.2698), (-1.473, -0.7358, 0.1713), (-1.389, -0.5999, 0.09846), (-1.389, -0.5999, 0.3912), (-1.389, 0.1813, 0.3757), (-1.4, -0.8002, 0.05834), (-1.389, 0.1813, 0.08849), (-1.4, -0.8002, 0.3455), (-1.389, 0.1813, 0.2791), (-1.4, -0.8562, 0.2353), (-1.4, -0.8562, 0.138), (-1.389, 0.1813, 0.1872), (-1.389, -0.4046, 0.3984), (-1.389, -0.2093, 0.3984), (-1.389, -0.01399, 0.3914), (-1.389, -0.4046, 0.1035), (-1.389, -0.2093, 0.1035), (-1.389, -0.01399, 0.09856), (-1.389, -0.7276, 0.09073), (-1.389, -0.7276, 0.3802), (-0.07551, -0.605, 0.3873), (-0.07551, -0.605, 0.09282), (-0.07551, 0.1928, 0.08688), (-0.07551, -0.8094, 0.3473), (-0.07551, 0.1928, 0.376), (-0.07551, -0.8094, 0.05812), (-0.07551, -0.8666, 0.2335), (-0.07551, 0.1928, 0.2802), (-0.07551, 0.1928, 0.1836), (-0.07551, -0.8666, 0.1377), (-0.07551, -0.4055, 0.09647), (-0.07551, -0.2061, 0.09647), (-0.07551, -0.006662, 0.09282), (-0.07551, -0.4055, 0.3929), (-0.07551, -0.2061, 0.3929), (-0.07551, -0.006662, 0.3873), (-0.07551, -0.7353, 0.3788), (-0.07551, -0.7353, 0.0875)], [], [(108, 52, 2, 27), (137, 132, 6, 29), (127, 123, 4, 31), (155, 151, 0, 24), (143, 63, 6, 132), (161, 51, 3, 150), (140, 64, 11, 130), (64, 68, 10, 11), (68, 72, 9, 10), (72, 76, 8, 9), (158, 80, 15, 148), (80, 84, 14, 15), (84, 88, 13, 14), (88, 92, 12, 13), (136, 131, 23, 33), (33, 23, 22, 35), (35, 22, 21, 37), (37, 21, 20, 39), (154, 148, 15, 41), (41, 15, 14, 43), (43, 14, 13, 45), (45, 13, 12, 47), (10, 44, 46, 11), (44, 45, 47, 46), (9, 42, 44, 10), (42, 43, 45, 44), (8, 40, 42, 9), (40, 41, 43, 42), (150, 153, 40, 8), (153, 154, 41, 40), (18, 36, 38, 19), (36, 37, 39, 38), (17, 34, 36, 18), (34, 35, 37, 36), (16, 32, 34, 17), (32, 33, 35, 34), (133, 135, 32, 16), (135, 136, 33, 32), (149, 152, 25, 1), (152, 155, 24, 25), (113, 126, 30, 5), (126, 127, 31, 30), (130, 134, 28, 7), (134, 137, 29, 28), (51, 104, 26, 3), (104, 108, 27, 26), (114, 124, 111, 107), (107, 111, 110, 106), (106, 110, 109, 105), (105, 109, 108, 104), (125, 114, 107, 48), (48, 107, 106, 49), (49, 106, 105, 50), (50, 105, 104, 51), (28, 29, 103, 99), (99, 103, 102, 98), (98, 102, 101, 97), (97, 101, 100, 96), (7, 28, 99, 56), (56, 99, 98, 57), (57, 98, 97, 58), (58, 97, 96, 59), (121, 122, 95, 91), (91, 95, 94, 90), (90, 94, 93, 89), (89, 93, 92, 88), (120, 121, 91, 87), (87, 91, 90, 86), (86, 90, 89, 85), (85, 89, 88, 84), (119, 120, 87, 83), (83, 87, 86, 82), (82, 86, 85, 81), (81, 85, 84, 80), (163, 119, 83, 147), (147, 83, 82, 156), (156, 82, 81, 157), (157, 81, 80, 158), (117, 118, 79, 75), (75, 79, 78, 74), (74, 78, 77, 73), (73, 77, 76, 72), (116, 117, 75, 71), (71, 75, 74, 70), (70, 74, 73, 69), (69, 73, 72, 68), (115, 116, 71, 67), (67, 71, 70, 66), (66, 70, 69, 65), (65, 69, 68, 64), (145, 115, 67, 129), (129, 67, 66, 138), (138, 66, 65, 139), (139, 65, 64, 140), (162, 125, 48, 146), (146, 48, 49, 159), (159, 49, 50, 160), (160, 50, 51, 161), (144, 123, 60, 128), (128, 60, 61, 141), (141, 61, 62, 142), (142, 62, 63, 143), (29, 6, 63, 103), (103, 63, 62, 102), (102, 62, 61, 101), (101, 61, 60, 100), (124, 112, 55, 111), (111, 55, 54, 110), (110, 54, 53, 109), (109, 53, 52, 108), (24, 0, 112, 124), (131, 4, 123, 144), (149, 1, 125, 162), (133, 16, 115, 145), (16, 17, 116, 115), (17, 18, 117, 116), (18, 19, 118, 117), (151, 20, 119, 163), (20, 21, 120, 119), (21, 22, 121, 120), (22, 23, 122, 121), (1, 25, 114, 125), (25, 24, 124, 114), (96, 100, 127, 126), (59, 96, 126, 113), (100, 60, 123, 127), (5, 133, 145, 113), (23, 131, 144, 122), (93, 142, 143, 92), (94, 141, 142, 93), (95, 128, 141, 94), (122, 144, 128, 95), (57, 139, 140, 56), (58, 138, 139, 57), (59, 129, 138, 58), (113, 145, 129, 59), (46, 47, 137, 134), (11, 46, 134, 130), (30, 31, 136, 135), (5, 30, 135, 133), (31, 4, 131, 136), (56, 140, 130, 7), (92, 143, 132, 12), (47, 12, 132, 137), (0, 151, 163, 112), (19, 149, 162, 118), (77, 160, 161, 76), (78, 159, 160, 77), (79, 146, 159, 78), (118, 162, 146, 79), (53, 157, 158, 52), (54, 156, 157, 53), (55, 147, 156, 54), (112, 163, 147, 55), (38, 39, 155, 152), (19, 38, 152, 149), (26, 27, 154, 153), (3, 26, 153, 150), (27, 2, 148, 154), (52, 158, 148, 2), (76, 161, 150, 8), (39, 20, 151, 155)])
me_cube_006.polygons.foreach_set('use_smooth', [True] * 162)
me_cube_006.use_remesh_preserve_volume = False
me_cube_006.use_remesh_preserve_attributes = False
me_cube_006.use_mirror_vertex_groups = False
me_cube_006.update()
me_cube_005 = bpy.data.meshes.new('Cube.005')
me_cube_005.from_pydata([(0.005143, -0.8136, 0.09791), (0.005143, -0.8136, 0.3179), (0.005143, 0.1928, 0.08219), (0.005143, 0.1927, 0.3774), (1.504, -0.8094, 0.06551), (1.504, -0.8094, 0.368), (1.48, 0.1928, 0.08219), (1.48, 0.1928, 0.3747), (0.3025, 0.1928, 0.3885), (0.597, 0.1928, 0.3985), (0.8915, 0.1928, 0.3885), (1.186, 0.1928, 0.375), (1.186, 0.1928, 0.08219), (0.8915, 0.1928, 0.08904), (0.597, 0.1928, 0.09607), (0.3025, 0.1928, 0.08904), (1.186, -0.8094, 0.3827), (0.8915, -0.8094, 0.383), (0.597, -0.8094, 0.3727), (0.3025, -0.8094, 0.3589), (0.3025, -0.8094, 0.05858), (0.597, -0.8094, 0.06592), (0.8915, -0.8094, 0.07246), (1.186, -0.8094, 0.07524), (0.005143, -0.8625, 0.1436), (0.005143, -0.8625, 0.2269), (0.005143, 0.1927, 0.282), (0.005143, 0.1928, 0.1797), (1.48, 0.1928, 0.2772), (1.48, 0.1928, 0.1797), (1.503, -0.8666, 0.251), (1.503, -0.8666, 0.1499), (1.186, -0.8666, 0.2637), (1.186, -0.8666, 0.1609), (0.8915, -0.8666, 0.2604), (0.8915, -0.8666, 0.1567), (0.597, -0.8666, 0.25), (0.597, -0.8666, 0.1478), (0.3025, -0.8666, 0.2397), (0.3025, -0.8666, 0.1398), (0.3025, 0.1928, 0.2901), (0.3025, 0.1928, 0.1901), (0.597, 0.1928, 0.2997), (0.597, 0.1928, 0.1987), (0.8915, 0.1928, 0.2901), (0.8915, 0.1928, 0.1901), (1.186, 0.1928, 0.2774), (1.186, 0.1928, 0.1797), (0.005143, -0.605, 0.3807), (0.005143, -0.4056, 0.3828), (0.005143, -0.2061, 0.3828), (0.005143, -0.00669, 0.3807), (0.005143, -0.006662, 0.08294), (0.005143, -0.2061, 0.08398), (0.005143, -0.4055, 0.08398), (0.005143, -0.605, 0.08294), (1.48, -0.006662, 0.3758), (1.48, -0.2061, 0.3845), (1.48, -0.4055, 0.3949), (1.48, -0.605, 0.3996), (1.48, -0.605, 0.09763), (1.48, -0.4055, 0.09428), (1.48, -0.2061, 0.08695), (1.48, -0.006662, 0.08222), (1.186, -0.006662, 0.3822), (1.186, -0.2061, 0.3975), (1.186, -0.4055, 0.4119), (1.186, -0.605, 0.4165), (0.8915, -0.006662, 0.4043), (0.8915, -0.2061, 0.4194), (0.8915, -0.4055, 0.4298), (0.8915, -0.605, 0.4279), (0.597, -0.006662, 0.4188), (0.597, -0.2061, 0.4286), (0.597, -0.4055, 0.431), (0.597, -0.605, 0.4229), (0.3025, -0.006662, 0.4032), (0.3025, -0.2061, 0.4097), (0.3025, -0.4055, 0.4097), (0.3025, -0.605, 0.4032), (0.3025, -0.006662, 0.09946), (0.3025, -0.2061, 0.1042), (0.3025, -0.4055, 0.1042), (0.3025, -0.605, 0.09946), (0.597, -0.006662, 0.1108), (0.597, -0.2061, 0.1174), (0.597, -0.4055, 0.1183), (0.597, -0.605, 0.1125), (0.8915, -0.006662, 0.09953), (0.8915, -0.2061, 0.1096), (0.8915, -0.4055, 0.1173), (0.8915, -0.605, 0.1158), (1.186, -0.006662, 0.08407), (1.186, -0.2061, 0.09386), (1.186, -0.4055, 0.1043), (1.186, -0.605, 0.1078), (1.48, -0.605, 0.3008), (1.48, -0.4055, 0.2963), (1.48, -0.2061, 0.2863), (1.48, -0.006662, 0.2781), (1.48, -0.605, 0.1999), (1.48, -0.4055, 0.1959), (1.48, -0.2061, 0.187), (1.48, -0.006662, 0.1801), (0.005143, -0.00669, 0.2851), (0.005143, -0.2061, 0.287), (0.005143, -0.4056, 0.287), (0.005143, -0.605, 0.2851), (0.005143, -0.006662, 0.1817), (0.005143, -0.2061, 0.1834), (0.005143, -0.4055, 0.1834), (0.005143, -0.605, 0.1817), (0.005143, -0.7353, 0.08119), (1.48, -0.7353, 0.3985), (0.005143, -0.7358, 0.2739), (1.186, -0.7353, 0.413), (0.8915, -0.7353, 0.4177), (0.597, -0.7353, 0.4091), (0.3025, -0.7353, 0.3929), (0.3025, -0.7353, 0.09173), (0.597, -0.7353, 0.102), (0.8915, -0.7353, 0.1079), (1.186, -0.7353, 0.1061), (1.48, -0.7353, 0.09676), (0.005143, -0.7358, 0.171), (0.005143, -0.7353, 0.3773), (1.48, -0.7358, 0.2916), (1.48, -0.7358, 0.1907), (1.386, -0.5999, 0.1073), (1.386, -0.5999, 0.3996), (1.386, 0.1813, 0.3655), (1.398, -0.8002, 0.07629), (1.386, 0.1813, 0.08505), (1.398, -0.8002, 0.3697), (1.386, 0.1813, 0.27), (1.397, -0.8562, 0.2601), (1.397, -0.8562, 0.1599), (1.386, 0.1813, 0.1805), (1.386, -0.4046, 0.3936), (1.386, -0.2093, 0.3806), (1.386, -0.01399, 0.3687), (1.386, -0.4046, 0.103), (1.386, -0.2093, 0.09358), (1.386, -0.01399, 0.08588), (1.386, -0.7276, 0.1065), (1.386, -0.7276, 0.3987), (0.1014, -0.605, 0.3825), (0.08318, -0.605, 0.09017), (0.08318, 0.1928, 0.0867), (0.1014, -0.8094, 0.3465), (0.1014, 0.1928, 0.3752), (0.08318, -0.8094, 0.05808), (0.08318, -0.8666, 0.2332), (0.1014, 0.1928, 0.2795), (0.08318, 0.1928, 0.1828), (0.08318, -0.8666, 0.1376), (0.08318, -0.4055, 0.0923), (0.08318, -0.2061, 0.0923), (0.08318, -0.006662, 0.09017), (0.1014, -0.4055, 0.386), (0.1014, -0.2061, 0.386), (0.1014, -0.006662, 0.3825), (0.1014, -0.7353, 0.3767), (0.08318, -0.7353, 0.08665)], [], [(108, 27, 2, 52), (137, 29, 6, 132), (127, 31, 4, 123), (155, 24, 0, 151), (143, 132, 6, 63), (161, 150, 3, 51), (140, 130, 11, 64), (64, 11, 10, 68), (68, 10, 9, 72), (72, 9, 8, 76), (158, 148, 15, 80), (80, 15, 14, 84), (84, 14, 13, 88), (88, 13, 12, 92), (136, 33, 23, 131), (33, 35, 22, 23), (35, 37, 21, 22), (37, 39, 20, 21), (154, 41, 15, 148), (41, 43, 14, 15), (43, 45, 13, 14), (45, 47, 12, 13), (10, 11, 46, 44), (44, 46, 47, 45), (9, 10, 44, 42), (42, 44, 45, 43), (8, 9, 42, 40), (40, 42, 43, 41), (150, 8, 40, 153), (153, 40, 41, 154), (18, 19, 38, 36), (36, 38, 39, 37), (17, 18, 36, 34), (34, 36, 37, 35), (16, 17, 34, 32), (32, 34, 35, 33), (133, 16, 32, 135), (135, 32, 33, 136), (149, 1, 25, 152), (152, 25, 24, 155), (113, 5, 30, 126), (126, 30, 31, 127), (130, 7, 28, 134), (134, 28, 29, 137), (51, 3, 26, 104), (104, 26, 27, 108), (114, 107, 111, 124), (107, 106, 110, 111), (106, 105, 109, 110), (105, 104, 108, 109), (125, 48, 107, 114), (48, 49, 106, 107), (49, 50, 105, 106), (50, 51, 104, 105), (28, 99, 103, 29), (99, 98, 102, 103), (98, 97, 101, 102), (97, 96, 100, 101), (7, 56, 99, 28), (56, 57, 98, 99), (57, 58, 97, 98), (58, 59, 96, 97), (121, 91, 95, 122), (91, 90, 94, 95), (90, 89, 93, 94), (89, 88, 92, 93), (120, 87, 91, 121), (87, 86, 90, 91), (86, 85, 89, 90), (85, 84, 88, 89), (119, 83, 87, 120), (83, 82, 86, 87), (82, 81, 85, 86), (81, 80, 84, 85), (163, 147, 83, 119), (147, 156, 82, 83), (156, 157, 81, 82), (157, 158, 80, 81), (117, 75, 79, 118), (75, 74, 78, 79), (74, 73, 77, 78), (73, 72, 76, 77), (116, 71, 75, 117), (71, 70, 74, 75), (70, 69, 73, 74), (69, 68, 72, 73), (115, 67, 71, 116), (67, 66, 70, 71), (66, 65, 69, 70), (65, 64, 68, 69), (145, 129, 67, 115), (129, 138, 66, 67), (138, 139, 65, 66), (139, 140, 64, 65), (162, 146, 48, 125), (146, 159, 49, 48), (159, 160, 50, 49), (160, 161, 51, 50), (144, 128, 60, 123), (128, 141, 61, 60), (141, 142, 62, 61), (142, 143, 63, 62), (29, 103, 63, 6), (103, 102, 62, 63), (102, 101, 61, 62), (101, 100, 60, 61), (124, 111, 55, 112), (111, 110, 54, 55), (110, 109, 53, 54), (109, 108, 52, 53), (24, 124, 112, 0), (131, 144, 123, 4), (149, 162, 125, 1), (133, 145, 115, 16), (16, 115, 116, 17), (17, 116, 117, 18), (18, 117, 118, 19), (151, 163, 119, 20), (20, 119, 120, 21), (21, 120, 121, 22), (22, 121, 122, 23), (1, 125, 114, 25), (25, 114, 124, 24), (96, 126, 127, 100), (59, 113, 126, 96), (100, 127, 123, 60), (5, 113, 145, 133), (23, 122, 144, 131), (93, 92, 143, 142), (94, 93, 142, 141), (95, 94, 141, 128), (122, 95, 128, 144), (57, 56, 140, 139), (58, 57, 139, 138), (59, 58, 138, 129), (113, 59, 129, 145), (46, 134, 137, 47), (11, 130, 134, 46), (30, 135, 136, 31), (5, 133, 135, 30), (31, 136, 131, 4), (56, 7, 130, 140), (92, 12, 132, 143), (47, 137, 132, 12), (0, 112, 163, 151), (19, 118, 162, 149), (77, 76, 161, 160), (78, 77, 160, 159), (79, 78, 159, 146), (118, 79, 146, 162), (53, 52, 158, 157), (54, 53, 157, 156), (55, 54, 156, 147), (112, 55, 147, 163), (38, 152, 155, 39), (19, 149, 152, 38), (26, 153, 154, 27), (3, 150, 153, 26), (27, 154, 148, 2), (52, 2, 148, 158), (76, 8, 150, 161), (39, 155, 151, 20)])
me_cube_005.polygons.foreach_set('use_smooth', [True] * 162)
me_cube_005.use_remesh_preserve_volume = False
me_cube_005.use_remesh_preserve_attributes = False
me_cube_005.use_mirror_vertex_groups = False
me_cube_005.update()
me_cube_004 = bpy.data.meshes.new('Cube.004')
me_cube_004.from_pydata([(-1.491, 0.4444, 0.07406), (-1.491, 0.4444, 0.8154), (-1.491, 0.741, 0.07406), (-1.491, 0.741, 0.8154), (1.491, 0.4444, 0.07406), (1.491, 0.4444, 0.8154), (1.491, 0.741, 0.07406), (1.491, 0.741, 0.8154), (1.467, 0.741, 0.8154), (1.467, 0.741, 0.07406), (1.467, 0.4444, 0.8154), (1.467, 0.4444, 0.07406), (-1.478, 0.741, 0.07406), (-1.478, 0.4444, 0.8154), (-1.478, 0.741, 0.8154), (-1.478, 0.4444, 0.07406), (-1.491, 0.4444, 0.7523), (-1.491, 0.741, 0.7523), (1.491, 0.741, 0.7523), (1.491, 0.4444, 0.7523), (1.467, 0.4444, 0.7523), (1.467, 0.741, 0.7523), (-1.478, 0.741, 0.7523), (-1.478, 0.4444, 0.7523), (-1.491, 0.741, 0.07858), (1.491, 0.741, 0.07858), (1.491, 0.4444, 0.07858), (1.467, 0.4444, 0.07858), (1.467, 0.741, 0.07858), (-1.478, 0.741, 0.07858), (-1.478, 0.4444, 0.07858), (-1.491, 0.4444, 0.07858), (-1.491, 0.6915, 0.8154), (-1.491, 0.6915, 0.07406), (1.491, 0.6915, 0.8154), (1.491, 0.6915, 0.07406), (1.467, 0.6915, 0.8154), (1.467, 0.6915, 0.07406), (-1.478, 0.6915, 0.07406), (-1.478, 0.6915, 0.8154), (1.491, 0.6915, 0.7523), (-1.491, 0.6915, 0.7523), (1.491, 0.6915, 0.07858), (-1.491, 0.6915, 0.07858), (-1.491, 0.4983, 0.07406), (1.491, 0.4983, 0.8154), (1.467, 0.4983, 0.8154), (1.467, 0.4983, 0.07406), (-1.478, 0.4983, 0.07406), (-1.478, 0.4983, 0.8154), (-1.491, 0.4983, 0.7523), (-1.491, 0.4983, 0.07858), (-1.491, 0.4983, 0.8154), (1.491, 0.4983, 0.07406), (1.491, 0.4983, 0.7523), (1.491, 0.4983, 0.07858)], [], [(43, 24, 2, 33), (28, 25, 6, 9), (55, 26, 4, 53), (30, 31, 0, 15), (37, 9, 6, 35), (39, 14, 3, 32), (34, 7, 8, 36), (38, 12, 9, 37), (26, 27, 11, 4), (29, 28, 9, 12), (24, 29, 12, 2), (33, 2, 12, 38), (36, 8, 14, 39), (27, 30, 15, 11), (10, 13, 23, 20), (3, 14, 22, 17), (14, 8, 21, 22), (5, 10, 20, 19), (13, 1, 16, 23), (45, 5, 19, 54), (8, 7, 18, 21), (32, 3, 17, 41), (20, 23, 30, 27), (17, 22, 29, 24), (22, 21, 28, 29), (19, 20, 27, 26), (23, 16, 31, 30), (54, 19, 26, 55), (21, 18, 25, 28), (41, 17, 24, 43), (50, 41, 43, 51), (18, 40, 42, 25), (52, 32, 41, 50), (7, 34, 40, 18), (46, 36, 39, 49), (44, 33, 38, 48), (48, 38, 37, 47), (45, 34, 36, 46), (49, 39, 32, 52), (47, 37, 35, 53), (25, 42, 35, 6), (51, 43, 33, 44), (31, 51, 44, 0), (11, 47, 53, 4), (13, 49, 52, 1), (5, 45, 46, 10), (15, 48, 47, 11), (0, 44, 48, 15), (10, 46, 49, 13), (1, 52, 50, 16), (16, 50, 51, 31), (40, 54, 55, 42), (34, 45, 54, 40), (42, 55, 53, 35)])
me_cube_004.polygons.foreach_set('use_smooth', [True] * 54)
me_cube_004.use_remesh_preserve_volume = False
me_cube_004.use_remesh_preserve_attributes = False
me_cube_004.use_mirror_vertex_groups = False
me_cube_004.update()
me_cube_001 = bpy.data.meshes.new('Cube.001')
me_cube_001.from_pydata([(1.481, -0.7448, 0.07231), (1.481, -0.7448, 0.8171), (1.481, 0.7448, 0.07231), (1.481, 0.7448, 0.8171), (1.779, -0.7448, 0.07231), (1.779, -0.7448, 0.8171), (1.779, 0.7448, 0.07231), (1.779, 0.7448, 0.8171), (1.481, -0.7448, 0.2213), (1.481, -0.7448, 0.3702), (1.481, -0.7448, 0.5192), (1.481, -0.7448, 0.6681), (1.481, 0.7448, 0.6681), (1.481, 0.7448, 0.5192), (1.481, 0.7448, 0.3702), (1.481, 0.7448, 0.2213), (1.779, 0.7448, 0.6681), (1.779, 0.7448, 0.5192), (1.779, 0.7448, 0.3702), (1.779, 0.7448, 0.2213), (1.779, -0.7448, 0.6681), (1.779, -0.7448, 0.5192), (1.779, -0.7448, 0.3702), (1.779, -0.7448, 0.2213), (1.481, -0.7171, 0.8171), (1.481, -0.7171, 0.07231), (1.779, -0.7171, 0.8171), (1.779, -0.7171, 0.07231), (1.779, -0.7171, 0.6681), (1.779, -0.7171, 0.5192), (1.779, -0.7171, 0.3702), (1.779, -0.7171, 0.2213), (1.481, -0.7171, 0.6681), (1.481, -0.7171, 0.5192), (1.481, -0.7171, 0.3702), (1.481, -0.7171, 0.2213), (1.481, 0.717, 0.8171), (1.779, 0.717, 0.07231), (1.779, 0.717, 0.6681), (1.779, 0.717, 0.5192), (1.779, 0.717, 0.3702), (1.779, 0.717, 0.2213), (1.481, 0.717, 0.07231), (1.779, 0.717, 0.8171), (1.481, 0.717, 0.6681), (1.481, 0.717, 0.5192), (1.481, 0.717, 0.3702), (1.481, 0.717, 0.2213), (1.481, 0.7448, 0.08423), (1.779, 0.7448, 0.08423), (1.779, -0.7448, 0.08423), (1.481, -0.7448, 0.08423), (1.779, -0.7171, 0.08423), (1.481, -0.7171, 0.08423), (1.779, 0.717, 0.08423), (1.481, 0.717, 0.08423)], [], [(55, 48, 2, 42), (48, 49, 6, 2), (52, 50, 4, 27), (50, 51, 0, 4), (42, 2, 6, 37), (43, 7, 3, 36), (5, 1, 11, 20), (20, 11, 10, 21), (21, 10, 9, 22), (22, 9, 8, 23), (26, 5, 20, 28), (28, 20, 21, 29), (29, 21, 22, 30), (30, 22, 23, 31), (3, 7, 16, 12), (12, 16, 17, 13), (13, 17, 18, 14), (14, 18, 19, 15), (36, 3, 12, 44), (44, 12, 13, 45), (45, 13, 14, 46), (46, 14, 15, 47), (9, 34, 35, 8), (10, 33, 34, 9), (11, 32, 33, 10), (1, 24, 32, 11), (40, 30, 31, 41), (39, 29, 30, 40), (38, 28, 29, 39), (43, 26, 28, 38), (5, 26, 24, 1), (0, 25, 27, 4), (54, 52, 27, 37), (51, 53, 25, 0), (49, 54, 37, 6), (7, 43, 38, 16), (16, 38, 39, 17), (17, 39, 40, 18), (18, 40, 41, 19), (34, 46, 47, 35), (33, 45, 46, 34), (32, 44, 45, 33), (24, 36, 44, 32), (26, 43, 36, 24), (25, 42, 37, 27), (53, 55, 42, 25), (35, 47, 55, 53), (19, 41, 54, 49), (8, 35, 53, 51), (41, 31, 52, 54), (23, 8, 51, 50), (31, 23, 50, 52), (15, 19, 49, 48), (47, 15, 48, 55)])
me_cube_001.polygons.foreach_set('use_smooth', [True] * 54)
me_cube_001.use_remesh_preserve_volume = False
me_cube_001.use_remesh_preserve_attributes = False
me_cube_001.use_mirror_vertex_groups = False
me_cube_001.update()
me_cube = bpy.data.meshes.new('Cube')
me_cube.from_pydata([(1.791, 0.7413, -0.07413), (1.791, -0.7413, -0.07413), (-1.791, -0.7413, -0.07413), (-1.791, 0.7413, -0.07413), (1.791, 0.7413, 0.07413), (1.791, -0.7413, 0.07413), (-1.791, -0.7413, 0.07413), (-1.791, 0.7413, 0.07413), (1.791, 0.6995, -0.07413), (-1.791, 0.6995, -0.07413), (1.791, 0.6995, 0.07413), (-1.791, 0.6995, 0.07413), (1.791, -0.6899, -0.07413), (1.791, -0.6899, 0.07413), (-1.791, -0.6899, -0.07413), (-1.791, -0.6899, 0.07413), (1.791, 0.7413, 0.05261), (1.791, -0.7413, 0.05261), (-1.791, -0.7413, 0.05261), (-1.791, 0.7413, 0.05261), (-1.791, 0.6995, 0.05261), (1.791, 0.6995, 0.05261), (-1.791, -0.6899, 0.05261), (1.791, -0.6899, 0.05261), (-1.791, 0.6995, -0.04903), (1.791, 0.6995, -0.04903), (-1.791, -0.6899, -0.04903), (1.791, -0.6899, -0.04903), (1.791, 0.7413, -0.04903), (1.791, -0.7413, -0.04903), (-1.791, -0.7413, -0.04903), (-1.791, 0.7413, -0.04903), (-1.771, 0.7413, -0.07413), (-1.771, -0.7413, -0.07413), (-1.771, 0.7413, 0.07413), (-1.771, -0.7413, 0.07413), (-1.771, 0.6995, 0.07413), (-1.771, 0.6995, -0.07413), (-1.771, -0.6899, 0.07413), (-1.771, -0.6899, -0.07413), (-1.771, 0.7413, 0.05261), (-1.771, -0.7413, 0.05261), (-1.771, -0.7413, -0.04903), (-1.771, 0.7413, -0.04903), (1.769, 0.6995, 0.07413), (1.769, -0.6899, 0.07413), (1.769, 0.7413, -0.07413), (1.769, -0.7413, -0.07413), (1.769, 0.7413, 0.07413), (1.769, -0.7413, 0.07413), (1.769, 0.6995, -0.07413), (1.769, -0.6899, -0.07413), (1.769, 0.7413, 0.05261), (1.769, -0.7413, 0.05261), (1.769, -0.7413, -0.04903), (1.769, 0.7413, -0.04903)], [], [(39, 33, 2, 14), (38, 15, 6, 35), (23, 13, 5, 17), (41, 35, 6, 18), (20, 11, 7, 19), (43, 32, 3, 31), (22, 15, 11, 20), (16, 4, 10, 21), (34, 7, 11, 36), (32, 37, 9, 3), (18, 6, 15, 22), (21, 10, 13, 23), (36, 11, 15, 38), (37, 39, 14, 9), (25, 21, 23, 27), (30, 18, 22, 26), (28, 16, 21, 25), (26, 22, 20, 24), (34, 40, 19, 7), (24, 20, 19, 31), (42, 41, 18, 30), (27, 23, 17, 29), (12, 27, 29, 1), (33, 42, 30, 2), (9, 24, 31, 3), (14, 26, 24, 9), (0, 28, 25, 8), (2, 30, 26, 14), (8, 25, 27, 12), (40, 43, 31, 19), (52, 55, 43, 40), (47, 54, 42, 33), (54, 53, 41, 42), (48, 52, 40, 34), (50, 51, 39, 37), (44, 36, 38, 45), (46, 50, 37, 32), (48, 34, 36, 44), (55, 46, 32, 43), (53, 49, 35, 41), (45, 38, 35, 49), (51, 47, 33, 39), (12, 1, 47, 51), (13, 45, 49, 5), (17, 5, 49, 53), (28, 0, 46, 55), (4, 48, 44, 10), (0, 8, 50, 46), (10, 44, 45, 13), (8, 12, 51, 50), (4, 16, 52, 48), (29, 17, 53, 54), (1, 29, 54, 47), (16, 28, 55, 52)])
me_cube.polygons.foreach_set('use_smooth', [True] * 54)
me_cube.materials.append(mat_material)
me_cube.use_remesh_preserve_volume = False
me_cube.use_remesh_preserve_attributes = False
me_cube.use_mirror_vertex_groups = False
me_cube.update()
me_cube_008 = bpy.data.meshes.new('Cube.008')
me_cube_008.from_pydata([(-0.0004253, 0.182, 0.1278), (-0.004517, 0.334, 0.9521), (0.0005957, 0.3244, 0.09354), (-0.0008466, 0.5199, 0.8668), (-1.469, 0.1624, 0.1279), (-1.512, 0.2968, 0.9439), (-1.469, 0.3091, 0.09383), (-1.473, 0.4701, 0.8211), (-0.2994, 0.5322, 0.8809), (-0.5934, 0.5197, 0.866), (-0.8894, 0.4792, 0.8204), (-1.188, 0.461, 0.8003), (-1.182, 0.3091, 0.09383), (-0.8858, 0.3177, 0.09608), (-0.5908, 0.3262, 0.09583), (-0.2959, 0.3244, 0.09354), (-1.188, 0.2869, 0.9192), (-0.9008, 0.2887, 0.9007), (-0.594, 0.3509, 0.9941), (-0.3033, 0.3475, 0.9676), (-0.2969, 0.182, 0.1278), (-0.5917, 0.1835, 0.1303), (-0.8862, 0.1723, 0.1303), (-1.183, 0.1624, 0.1279), (-0.003738, 0.4016, 1.004), (-0.000475, 0.4587, 0.9983), (7.918e-05, 0.2596, 0.1047), (-0.0001358, 0.2466, 0.1163), (-1.512, 0.4073, 0.9453), (-1.512, 0.3686, 0.994), (-1.469, 0.2281, 0.1164), (-1.469, 0.2422, 0.1049), (-1.188, 0.3972, 0.9201), (-1.188, 0.3583, 0.9683), (-0.89, 0.4161, 0.9434), (-0.9007, 0.3587, 0.9496), (-0.5935, 0.4584, 0.9957), (-0.6041, 0.4027, 1.003), (-0.2993, 0.4728, 1.014), (-0.3026, 0.4157, 1.02), (-0.2964, 0.2596, 0.1047), (-0.2967, 0.2466, 0.1163), (-0.5913, 0.2613, 0.1071), (-0.5915, 0.2482, 0.1187), (-0.886, 0.2514, 0.1073), (-0.8861, 0.2377, 0.1188), (-1.183, 0.2422, 0.1049), (-1.183, 0.2281, 0.1164), (-0.00226, 0.1867, 0.2999), (-0.003086, 0.1959, 0.4781), (-0.003523, 0.2386, 0.6648), (-0.002542, 0.2825, 0.8529), (-0.001623, 0.4671, 0.8504), (-0.002363, 0.4325, 0.6304), (-0.001757, 0.3902, 0.4441), (-0.001, 0.3549, 0.266), (-1.473, 0.4127, 0.8037), (-1.472, 0.386, 0.6057), (-1.471, 0.3558, 0.4389), (-1.47, 0.3281, 0.2649), (-1.474, 0.224, 0.8102), (-1.473, 0.1859, 0.6409), (-1.471, 0.1552, 0.4731), (-1.47, 0.1543, 0.2986), (-1.188, 0.2155, 0.7906), (-1.187, 0.1818, 0.6305), (-1.185, 0.1536, 0.4691), (-1.184, 0.1543, 0.2986), (-0.8901, 0.2356, 0.8087), (-0.8892, 0.2002, 0.6417), (-0.8881, 0.1698, 0.4748), (-0.8873, 0.1678, 0.3014), (-0.595, 0.2804, 0.8525), (-0.5952, 0.2362, 0.6667), (-0.5943, 0.1936, 0.4802), (-0.5934, 0.186, 0.3024), (-0.3011, 0.2946, 0.8668), (-0.3014, 0.247, 0.6745), (-0.3003, 0.2002, 0.4831), (-0.2988, 0.1871, 0.3003), (-0.3002, 0.4796, 0.8648), (-0.3003, 0.4408, 0.64), (-0.299, 0.3945, 0.4491), (-0.2976, 0.3551, 0.2663), (-0.5942, 0.4661, 0.8495), (-0.5941, 0.4315, 0.6324), (-0.5932, 0.3893, 0.4463), (-0.5923, 0.3552, 0.2684), (-0.8897, 0.423, 0.8031), (-0.8886, 0.3983, 0.6069), (-0.8875, 0.3682, 0.4406), (-0.8868, 0.3399, 0.2676), (-1.188, 0.4037, 0.7828), (-1.186, 0.3818, 0.595), (-1.185, 0.3541, 0.4345), (-1.183, 0.3281, 0.2649), (-1.474, 0.3478, 0.8019), (-1.473, 0.3176, 0.6164), (-1.471, 0.2874, 0.4498), (-1.47, 0.2602, 0.2758), (-1.474, 0.2885, 0.7969), (-1.473, 0.2508, 0.6281), (-1.471, 0.2204, 0.4611), (-1.47, 0.2201, 0.2872), (-0.002586, 0.3478, 0.8421), (-0.003491, 0.3037, 0.6538), (-0.002969, 0.2607, 0.4668), (-0.001987, 0.2513, 0.2884), (-0.002223, 0.4057, 0.849), (-0.003091, 0.3683, 0.6424), (-0.002506, 0.3255, 0.4555), (-0.001665, 0.2898, 0.277), (-0.00246, 0.2405, 0.3704), (-1.47, 0.2716, 0.3575), (-0.002607, 0.1759, 0.3819), (-0.001289, 0.3702, 0.348), (-1.47, 0.3399, 0.3466), (-1.471, 0.1394, 0.3802), (-0.2982, 0.3723, 0.3504), (-1.184, 0.1392, 0.3795), (-0.8876, 0.1539, 0.3826), (-0.5938, 0.1742, 0.3841), (-0.2995, 0.178, 0.3843), (-0.5927, 0.3697, 0.3502), (-0.887, 0.3523, 0.3488), (-1.184, 0.3395, 0.3456), (-1.471, 0.2047, 0.3687), (-0.002, 0.3053, 0.3591), (-0.001489, 0.3846, 0.9465), (-1.518, 0.3661, 0.8739), (-0.001847, 0.3178, 0.9256), (-0.001249, 0.4936, 0.8587), (-1.473, 0.4413, 0.8121), (-1.518, 0.2609, 0.8774), (-0.2998, 0.506, 0.873), (-1.189, 0.2505, 0.8539), (-0.8903, 0.2706, 0.8748), (-0.5946, 0.3163, 0.924), (-0.3006, 0.3312, 0.9409), (-0.5938, 0.493, 0.8579), (-0.8896, 0.451, 0.8116), (-1.188, 0.4322, 0.7912), (-1.518, 0.3218, 0.8932), (-0.001412, 0.433, 0.9246)], [], [(111, 26, 2, 55), (95, 12, 6, 59), (103, 30, 4, 63), (79, 20, 0, 48), (46, 31, 6, 12), (38, 25, 3, 8), (28, 32, 11, 7), (32, 34, 10, 11), (34, 36, 9, 10), (36, 38, 8, 9), (26, 40, 15, 2), (40, 42, 14, 15), (42, 44, 13, 14), (44, 46, 12, 13), (63, 4, 23, 67), (67, 23, 22, 71), (71, 22, 21, 75), (75, 21, 20, 79), (55, 2, 15, 83), (83, 15, 14, 87), (87, 14, 13, 91), (91, 13, 12, 95), (22, 23, 47, 45), (45, 47, 46, 44), (21, 22, 45, 43), (43, 45, 44, 42), (20, 21, 43, 41), (41, 43, 42, 40), (0, 20, 41, 27), (27, 41, 40, 26), (18, 19, 39, 37), (37, 39, 38, 36), (17, 18, 37, 35), (35, 37, 36, 34), (16, 17, 35, 33), (33, 35, 34, 32), (5, 16, 33, 29), (29, 33, 32, 28), (19, 1, 24, 39), (39, 24, 25, 38), (23, 4, 30, 47), (47, 30, 31, 46), (59, 6, 31, 99), (99, 31, 30, 103), (48, 0, 27, 107), (107, 27, 26, 111), (128, 104, 108, 143), (104, 105, 109, 108), (105, 106, 110, 109), (112, 107, 111, 127), (130, 51, 104, 128), (51, 50, 105, 104), (50, 49, 106, 105), (114, 48, 107, 112), (129, 96, 100, 142), (96, 97, 101, 100), (97, 98, 102, 101), (113, 99, 103, 126), (132, 56, 96, 129), (56, 57, 97, 96), (57, 58, 98, 97), (116, 59, 99, 113), (140, 88, 92, 141), (88, 89, 93, 92), (89, 90, 94, 93), (124, 91, 95, 125), (139, 84, 88, 140), (84, 85, 89, 88), (85, 86, 90, 89), (123, 87, 91, 124), (134, 80, 84, 139), (80, 81, 85, 84), (81, 82, 86, 85), (118, 83, 87, 123), (131, 52, 80, 134), (52, 53, 81, 80), (53, 54, 82, 81), (115, 55, 83, 118), (137, 72, 76, 138), (72, 73, 77, 76), (73, 74, 78, 77), (121, 75, 79, 122), (136, 68, 72, 137), (68, 69, 73, 72), (69, 70, 74, 73), (120, 71, 75, 121), (135, 64, 68, 136), (64, 65, 69, 68), (65, 66, 70, 69), (119, 67, 71, 120), (133, 60, 64, 135), (60, 61, 65, 64), (61, 62, 66, 65), (117, 63, 67, 119), (138, 76, 51, 130), (76, 77, 50, 51), (77, 78, 49, 50), (122, 79, 48, 114), (142, 100, 60, 133), (100, 101, 61, 60), (101, 102, 62, 61), (126, 103, 63, 117), (141, 92, 56, 132), (92, 93, 57, 56), (93, 94, 58, 57), (125, 95, 59, 116), (143, 108, 52, 131), (108, 109, 53, 52), (109, 110, 54, 53), (127, 111, 55, 115), (110, 127, 115, 54), (94, 125, 116, 58), (102, 126, 117, 62), (78, 122, 114, 49), (62, 117, 119, 66), (66, 119, 120, 70), (70, 120, 121, 74), (74, 121, 122, 78), (54, 115, 118, 82), (82, 118, 123, 86), (86, 123, 124, 90), (90, 124, 125, 94), (58, 116, 113, 98), (98, 113, 126, 102), (49, 114, 112, 106), (106, 112, 127, 110), (25, 143, 131, 3), (11, 141, 132, 7), (29, 142, 133, 5), (19, 138, 130, 1), (5, 133, 135, 16), (16, 135, 136, 17), (17, 136, 137, 18), (18, 137, 138, 19), (3, 131, 134, 8), (8, 134, 139, 9), (9, 139, 140, 10), (10, 140, 141, 11), (7, 132, 129, 28), (28, 129, 142, 29), (1, 130, 128, 24), (24, 128, 143, 25)])
me_cube_008.polygons.foreach_set('use_smooth', [True] * 142)
me_cube_008.use_remesh_preserve_volume = False
me_cube_008.use_remesh_preserve_attributes = False
me_cube_008.use_mirror_vertex_groups = False
me_cube_008.update()
me_cube_007 = bpy.data.meshes.new('Cube.007')
me_cube_007.from_pydata([(0.001209, 0.1901, 0.1382), (0.005775, 0.3393, 0.9821), (0.001555, 0.3311, 0.1013), (0.004785, 0.5098, 0.8553), (1.472, 0.1871, 0.1358), (1.511, 0.328, 0.9702), (1.473, 0.3292, 0.09966), (1.471, 0.5014, 0.8494), (0.2772, 0.4921, 0.867), (0.5556, 0.4769, 0.8718), (0.8489, 0.4711, 0.8662), (1.161, 0.4822, 0.8574), (1.17, 0.3168, 0.108), (0.8599, 0.3073, 0.1145), (0.5637, 0.3078, 0.115), (0.2808, 0.3183, 0.1095), (1.161, 0.3098, 0.9825), (0.8537, 0.2812, 0.9546), (0.5562, 0.3057, 0.998), (0.2782, 0.3218, 0.994), (0.2756, 0.1738, 0.1489), (0.5559, 0.1612, 0.1551), (0.8519, 0.1601, 0.1541), (1.164, 0.1713, 0.1465), (0.006145, 0.4044, 1.03), (0.005904, 0.4451, 0.9815), (0.001432, 0.2669, 0.1137), (0.001357, 0.2543, 0.1259), (1.511, 0.435, 0.9711), (1.511, 0.3942, 1.02), (1.472, 0.2517, 0.1237), (1.472, 0.2646, 0.1117), (1.166, 0.4199, 0.9813), (1.168, 0.3808, 1.029), (0.8555, 0.4101, 0.9892), (0.8633, 0.3536, 0.9991), (0.5622, 0.416, 0.9949), (0.5701, 0.3598, 1.005), (0.2822, 0.4303, 0.9914), (0.2845, 0.3912, 1.039), (0.2782, 0.2525, 0.1231), (0.277, 0.239, 0.136), (0.5599, 0.2409, 0.129), (0.558, 0.2269, 0.142), (0.856, 0.2401, 0.1283), (0.8541, 0.226, 0.1411), (1.167, 0.2505, 0.1213), (1.165, 0.2367, 0.1338), (-0.0005052, 0.1983, 0.3191), (-0.0003429, 0.2071, 0.4989), (0.0007128, 0.2412, 0.6753), (0.002937, 0.2751, 0.8488), (0.004188, 0.4573, 0.8408), (0.002082, 0.4337, 0.6361), (0.001214, 0.3999, 0.46), (0.0008735, 0.3651, 0.281), (1.469, 0.4477, 0.8339), (1.468, 0.4221, 0.6259), (1.468, 0.3899, 0.4514), (1.47, 0.3591, 0.2758), (1.467, 0.2632, 0.84), (1.465, 0.2272, 0.6629), (1.465, 0.195, 0.4884), (1.467, 0.1906, 0.3126), (1.148, 0.237, 0.8527), (1.141, 0.1998, 0.6815), (1.141, 0.1676, 0.5069), (1.148, 0.1663, 0.329), (0.8307, 0.2231, 0.865), (0.8205, 0.1834, 0.6956), (0.8202, 0.1508, 0.5206), (0.8296, 0.1508, 0.34), (0.5382, 0.2305, 0.8722), (0.528, 0.1909, 0.7027), (0.5273, 0.1574, 0.5269), (0.5355, 0.1552, 0.3442), (0.2656, 0.2504, 0.8655), (0.2587, 0.2131, 0.6943), (0.2576, 0.179, 0.5179), (0.262, 0.1735, 0.3359), (0.2727, 0.4369, 0.8545), (0.2657, 0.4096, 0.6523), (0.2648, 0.3758, 0.4761), (0.2687, 0.3441, 0.2949), (0.549, 0.42, 0.8601), (0.5393, 0.3909, 0.6594), (0.5387, 0.3576, 0.4837), (0.5454, 0.3284, 0.3021), (0.842, 0.4135, 0.8539), (0.8323, 0.3845, 0.6532), (0.8321, 0.3519, 0.4783), (0.8401, 0.3251, 0.2989), (1.156, 0.4257, 0.8438), (1.149, 0.3987, 0.6418), (1.149, 0.3665, 0.4672), (1.155, 0.3386, 0.2897), (1.468, 0.3854, 0.8332), (1.466, 0.3567, 0.6385), (1.466, 0.3245, 0.464), (1.468, 0.2939, 0.2883), (1.467, 0.3277, 0.828), (1.465, 0.2917, 0.6509), (1.465, 0.2595, 0.4763), (1.468, 0.2552, 0.3005), (0.003044, 0.3393, 0.8365), (0.0008779, 0.3055, 0.663), (-0.0001466, 0.2714, 0.4866), (-0.0001931, 0.2626, 0.3067), (0.003621, 0.3962, 0.8411), (0.001362, 0.3696, 0.6499), (0.0004067, 0.3356, 0.4736), (0.0001722, 0.3008, 0.2941), (-0.0006457, 0.2526, 0.3914), (1.467, 0.3078, 0.3707), (-0.0008449, 0.1883, 0.4036), (0.0007307, 0.3813, 0.3651), (1.468, 0.3732, 0.3582), (1.466, 0.1783, 0.3951), (0.2655, 0.3581, 0.3806), (1.143, 0.1519, 0.413), (0.8231, 0.1353, 0.4255), (0.5296, 0.1409, 0.4309), (0.2585, 0.1612, 0.4219), (0.5404, 0.3408, 0.3882), (0.8344, 0.3362, 0.3838), (1.151, 0.3506, 0.3734), (1.466, 0.2429, 0.3831), (-8.36e-05, 0.3169, 0.3785), (0.005163, 0.3726, 0.9335), (1.516, 0.3997, 0.8999), (0.004532, 0.3075, 0.9158), (0.004518, 0.4836, 0.8481), (1.47, 0.4746, 0.8417), (1.516, 0.2966, 0.9025), (0.2749, 0.4645, 0.8608), (1.154, 0.273, 0.9179), (0.8392, 0.2606, 0.9288), (0.5466, 0.2678, 0.9357), (0.2715, 0.286, 0.9303), (0.5522, 0.4484, 0.866), (0.8454, 0.4422, 0.8601), (1.159, 0.4539, 0.8506), (1.516, 0.3556, 0.9192), (0.005054, 0.4211, 0.9115)], [], [(111, 55, 2, 26), (95, 59, 6, 12), (103, 63, 4, 30), (79, 48, 0, 20), (46, 12, 6, 31), (38, 8, 3, 25), (28, 7, 11, 32), (32, 11, 10, 34), (34, 10, 9, 36), (36, 9, 8, 38), (26, 2, 15, 40), (40, 15, 14, 42), (42, 14, 13, 44), (44, 13, 12, 46), (63, 67, 23, 4), (67, 71, 22, 23), (71, 75, 21, 22), (75, 79, 20, 21), (55, 83, 15, 2), (83, 87, 14, 15), (87, 91, 13, 14), (91, 95, 12, 13), (22, 45, 47, 23), (45, 44, 46, 47), (21, 43, 45, 22), (43, 42, 44, 45), (20, 41, 43, 21), (41, 40, 42, 43), (0, 27, 41, 20), (27, 26, 40, 41), (18, 37, 39, 19), (37, 36, 38, 39), (17, 35, 37, 18), (35, 34, 36, 37), (16, 33, 35, 17), (33, 32, 34, 35), (5, 29, 33, 16), (29, 28, 32, 33), (19, 39, 24, 1), (39, 38, 25, 24), (23, 47, 30, 4), (47, 46, 31, 30), (59, 99, 31, 6), (99, 103, 30, 31), (48, 107, 27, 0), (107, 111, 26, 27), (128, 143, 108, 104), (104, 108, 109, 105), (105, 109, 110, 106), (112, 127, 111, 107), (130, 128, 104, 51), (51, 104, 105, 50), (50, 105, 106, 49), (114, 112, 107, 48), (129, 142, 100, 96), (96, 100, 101, 97), (97, 101, 102, 98), (113, 126, 103, 99), (132, 129, 96, 56), (56, 96, 97, 57), (57, 97, 98, 58), (116, 113, 99, 59), (140, 141, 92, 88), (88, 92, 93, 89), (89, 93, 94, 90), (124, 125, 95, 91), (139, 140, 88, 84), (84, 88, 89, 85), (85, 89, 90, 86), (123, 124, 91, 87), (134, 139, 84, 80), (80, 84, 85, 81), (81, 85, 86, 82), (118, 123, 87, 83), (131, 134, 80, 52), (52, 80, 81, 53), (53, 81, 82, 54), (115, 118, 83, 55), (137, 138, 76, 72), (72, 76, 77, 73), (73, 77, 78, 74), (121, 122, 79, 75), (136, 137, 72, 68), (68, 72, 73, 69), (69, 73, 74, 70), (120, 121, 75, 71), (135, 136, 68, 64), (64, 68, 69, 65), (65, 69, 70, 66), (119, 120, 71, 67), (133, 135, 64, 60), (60, 64, 65, 61), (61, 65, 66, 62), (117, 119, 67, 63), (138, 130, 51, 76), (76, 51, 50, 77), (77, 50, 49, 78), (122, 114, 48, 79), (142, 133, 60, 100), (100, 60, 61, 101), (101, 61, 62, 102), (126, 117, 63, 103), (141, 132, 56, 92), (92, 56, 57, 93), (93, 57, 58, 94), (125, 116, 59, 95), (143, 131, 52, 108), (108, 52, 53, 109), (109, 53, 54, 110), (127, 115, 55, 111), (110, 54, 115, 127), (94, 58, 116, 125), (102, 62, 117, 126), (78, 49, 114, 122), (62, 66, 119, 117), (66, 70, 120, 119), (70, 74, 121, 120), (74, 78, 122, 121), (54, 82, 118, 115), (82, 86, 123, 118), (86, 90, 124, 123), (90, 94, 125, 124), (58, 98, 113, 116), (98, 102, 126, 113), (49, 106, 112, 114), (106, 110, 127, 112), (25, 3, 131, 143), (11, 7, 132, 141), (29, 5, 133, 142), (19, 1, 130, 138), (5, 16, 135, 133), (16, 17, 136, 135), (17, 18, 137, 136), (18, 19, 138, 137), (3, 8, 134, 131), (8, 9, 139, 134), (9, 10, 140, 139), (10, 11, 141, 140), (7, 28, 129, 132), (28, 29, 142, 129), (1, 24, 128, 130), (24, 25, 143, 128)])
me_cube_007.polygons.foreach_set('use_smooth', [True] * 142)
me_cube_007.use_remesh_preserve_volume = False
me_cube_007.use_remesh_preserve_attributes = False
me_cube_007.use_mirror_vertex_groups = False
me_cube_007.update()

# ---- objects
ob_cube_009 = bpy.data.objects.new('Cube.009', me_cube_011)
ob_cube_002 = bpy.data.objects.new('Cube.002', me_cube_010)
ob_cube_008 = bpy.data.objects.new('Cube.008', me_cube_009)
ob_cube_005 = bpy.data.objects.new('Cube.005', me_cube_006)
ob_cube_004 = bpy.data.objects.new('Cube.004', me_cube_005)
ob_cube_003 = bpy.data.objects.new('Cube.003', me_cube_004)
ob_cube_001 = bpy.data.objects.new('Cube.001', me_cube_001)
ob_cube = bpy.data.objects.new('Cube', me_cube)
ob_lamp = bpy.data.objects.new('Lamp', light_lamp)
ob_camera = bpy.data.objects.new('Camera', cam_camera)
ob_cube_007 = bpy.data.objects.new('Cube.007', me_cube_008)
ob_cube_006 = bpy.data.objects.new('Cube.006', me_cube_007)

# ---- transforms, parenting, visibility, modifiers, constraints
ob_cube_009.location = (0.0, 0.0, 0.0)
ob_cube_009.lineart.crease_threshold = 0.0
_m = ob_cube_009.modifiers.new('Subsurf', 'SUBSURF')
_m.uv_smooth = 'PRESERVE_CORNERS'
_m.quality = 2
_m.levels = 2
_m.show_only_control_edges = False
ob_cube_002.location = (0.0, 0.0, 0.0)
ob_cube_002.lineart.crease_threshold = 0.0
_m = ob_cube_002.modifiers.new('Subsurf', 'SUBSURF')
_m.uv_smooth = 'PRESERVE_CORNERS'
_m.quality = 1
_m.levels = 2
_m.render_levels = 1
_m.show_only_control_edges = False
ob_cube_008.location = (0.0, 0.0, 0.0)
ob_cube_008.lineart.crease_threshold = 0.0
_m = ob_cube_008.modifiers.new('Subsurf', 'SUBSURF')
_m.uv_smooth = 'PRESERVE_CORNERS'
_m.quality = 1
_m.levels = 2
_m.render_levels = 1
_m.show_only_control_edges = False
ob_cube_005.location = (0.0, 0.0, 0.0)
ob_cube_005.lineart.crease_threshold = 0.0
_m = ob_cube_005.modifiers.new('Multires', 'MULTIRES')
_m.uv_smooth = 'PRESERVE_CORNERS'
_m.quality = 3
_m.levels = 2
_m.sculpt_levels = 2
_m.render_levels = 2
_m.show_only_control_edges = False
ob_cube_004.location = (0.0, 0.0, 0.0)
ob_cube_004.lineart.crease_threshold = 0.0
_m = ob_cube_004.modifiers.new('Multires', 'MULTIRES')
_m.uv_smooth = 'PRESERVE_CORNERS'
_m.quality = 3
_m.levels = 2
_m.sculpt_levels = 2
_m.render_levels = 2
_m.show_only_control_edges = False
ob_cube_003.location = (0.0, 0.0, 0.0)
ob_cube_003.lineart.crease_threshold = 0.0
_m = ob_cube_003.modifiers.new('Subsurf', 'SUBSURF')
_m.uv_smooth = 'PRESERVE_CORNERS'
_m.quality = 2
_m.levels = 2
_m.show_only_control_edges = False
ob_cube_001.location = (0.0, 0.0, 0.0)
ob_cube_001.lineart.crease_threshold = 0.0
_m = ob_cube_001.modifiers.new('Subsurf', 'SUBSURF')
_m.uv_smooth = 'PRESERVE_CORNERS'
_m.quality = 2
_m.levels = 2
_m.show_only_control_edges = False
ob_cube.location = (0.0, 0.0, 0.0)
ob_cube.lock_rotations_4d = False
ob_cube.empty_display_type = 'ARROWS'
ob_cube.lineart.crease_threshold = 0.0
_m = ob_cube.modifiers.new('Subsurf', 'SUBSURF')
_m.uv_smooth = 'PRESERVE_CORNERS'
_m.quality = 2
_m.levels = 2
_m.show_only_control_edges = False
ob_lamp.location = (4.076, 1.005, 5.904)
ob_lamp.rotation_euler = (0.6503, 0.05522, 1.866)
ob_lamp.lock_rotations_4d = False
ob_lamp.empty_display_type = 'ARROWS'
ob_lamp.color = (0.0, 0.0, 0.0, 0.0)
ob_lamp.hide_viewport = True
ob_lamp.lineart.crease_threshold = 0.0
ob_camera.location = (7.481, -6.508, 5.344)
ob_camera.rotation_euler = (1.109, 0.01082, 0.8149)
ob_camera.lock_rotations_4d = False
ob_camera.empty_display_type = 'ARROWS'
ob_camera.color = (0.0, 0.0, 0.0, 0.0)
ob_camera.hide_viewport = True
ob_camera.display_type = 'WIRE'
ob_camera.lineart.crease_threshold = 0.0
ob_cube_007.location = (0.0, 0.0, 0.0)
ob_cube_007.lineart.crease_threshold = 0.0
_m = ob_cube_007.modifiers.new('Multires', 'MULTIRES')
_m.uv_smooth = 'PRESERVE_CORNERS'
_m.quality = 3
_m.levels = 2
_m.sculpt_levels = 2
_m.render_levels = 2
_m.show_only_control_edges = False
ob_cube_006.location = (0.0, 0.0, 0.0)
ob_cube_006.lineart.crease_threshold = 0.0
_m = ob_cube_006.modifiers.new('Multires', 'MULTIRES')
_m.uv_smooth = 'PRESERVE_CORNERS'
_m.quality = 3
_m.levels = 2
_m.sculpt_levels = 2
_m.render_levels = 2
_m.show_only_control_edges = False

# ---- collection membership
col_collection_1.objects.link(ob_cube_009)
col_collection_1.objects.link(ob_cube_002)
col_collection_1.objects.link(ob_cube_008)
col_collection_1.objects.link(ob_cube_005)
col_collection_1.objects.link(ob_cube_004)
col_collection_1.objects.link(ob_cube_003)
col_collection_1.objects.link(ob_cube_001)
col_collection_1.objects.link(ob_cube)
col_collection_1.objects.link(ob_lamp)
col_collection_1.objects.link(ob_camera)
col_collection_10.objects.link(ob_cube_007)
col_collection_10.objects.link(ob_cube_006)

# ---- scene / render settings (as saved in the file)
scene.camera = ob_camera
scene.frame_start = 1; scene.frame_end = 250; scene.frame_set(1)
scene.render.engine = 'BLENDER_EEVEE_NEXT'
scene.render.resolution_percentage = 50
scene.render.dither_intensity = 0.0
scene.cycles.use_denoising = False
scene.cycles.samples = 10
scene.cycles.sampling_pattern = 'TABULATED_SOBOL'
scene.cycles.light_sampling_threshold = 0.0
scene.cycles.use_adaptive_sampling = False
scene.cycles.use_light_tree = False
scene.cycles.blur_glossy = 0.0
scene.cycles.pixel_filter_type = 'GAUSSIAN'
scene.cycles.sample_clamp_indirect = 0.0
scene.view_settings.view_transform = 'Standard'
bpy.context.view_layer.update()
